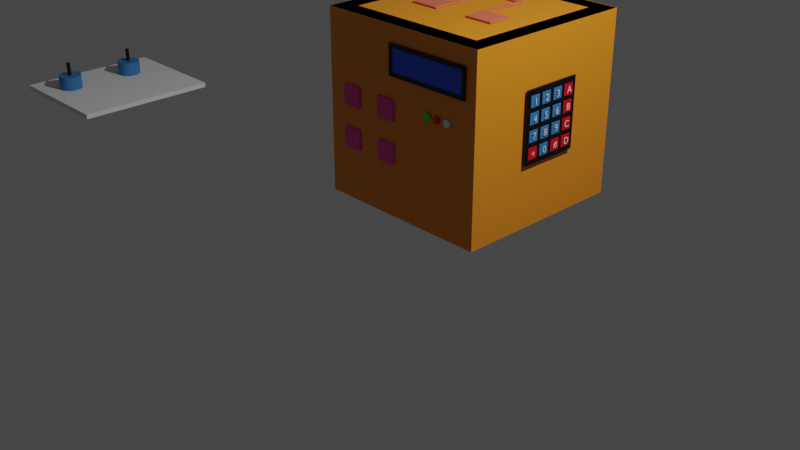 # Source: mobilemedibox.blend  (saved by Blender 2.90.8; exported with 4.5.12 LTS)
import bpy
from mathutils import Matrix  # noqa: F401  (used for matrix-valued properties, if any)

bpy.ops.wm.read_factory_settings(use_empty=True)
scene = bpy.context.scene
scene.name = 'Scene'

# ---- collections
col_collection = bpy.data.collections.new('Collection'); scene.collection.children.link(col_collection)
col_collection_2 = bpy.data.collections.new('Collection 2'); scene.collection.children.link(col_collection_2)

# ---- materials (node trees are filled in below, after node groups)
mat_material_003 = bpy.data.materials.new('Material.003')
mat_material_003.use_transparent_shadow = False
mat_material_001 = bpy.data.materials.new('Material.001')
mat_material_001.use_transparent_shadow = False
mat_material_002 = bpy.data.materials.new('Material.002')
mat_material_002.use_transparent_shadow = False
mat_material_005 = bpy.data.materials.new('Material.005')
mat_material_005.alpha_threshold = 0.0
mat_material_005.use_transparent_shadow = False
mat_material_005.line_color = (0.0, 0.0, 0.0, 1.0)
mat_material = bpy.data.materials.new('Material')
mat_material.alpha_threshold = 0.0
mat_material.use_transparent_shadow = False
mat_material.line_color = (0.0, 0.0, 0.0, 1.0)
mat_material_004 = bpy.data.materials.new('Material.004')
mat_material_004.use_transparent_shadow = False
mat_material_006 = bpy.data.materials.new('Material.006')
mat_material_006.use_transparent_shadow = False
mat_material_007 = bpy.data.materials.new('Material.007')
mat_material_007.use_transparent_shadow = False
mat_material_009 = bpy.data.materials.new('Material.009')
mat_material_009.use_transparent_shadow = False
mat_material_008 = bpy.data.materials.new('Material.008')
mat_material_008.use_transparent_shadow = False

# ---- material node trees
mat_material_003.use_nodes = True; mat_material_003.node_tree.nodes.clear()
_N = mat_material_003.node_tree.nodes; _L = mat_material_003.node_tree.links
n0 = _N.new('ShaderNodeBsdfPrincipled'); n0.name = 'Principled BSDF'; n0.location = (10, 300)
n0.distribution = 'GGX'
n0.subsurface_method = 'BURLEY'
n0.inputs[0].default_value = (0.8563, 0.2754, 0.01381, 1.0)
n0.inputs[3].default_value = 1.45
n0.inputs[27].default_value = (0.0, 0.0, 0.0, 1.0)
n0.inputs[28].default_value = 1.0
n1 = _N.new('ShaderNodeOutputMaterial'); n1.name = 'Material Output'; n1.location = (300, 300)
_L.new(n0.outputs[0], n1.inputs[0])
n1.is_active_output = True
mat_material_001.use_nodes = True; mat_material_001.node_tree.nodes.clear()
_N = mat_material_001.node_tree.nodes; _L = mat_material_001.node_tree.links
n0 = _N.new('ShaderNodeBsdfPrincipled'); n0.name = 'Principled BSDF'; n0.location = (10, 300)
n0.distribution = 'GGX'
n0.subsurface_method = 'BURLEY'
n0.inputs[0].default_value = (0.01192, 0.08271, 0.8, 1.0)
n0.inputs[3].default_value = 1.45
n0.inputs[27].default_value = (0.0, 0.0, 0.0, 1.0)
n0.inputs[28].default_value = 1.0
n1 = _N.new('ShaderNodeOutputMaterial'); n1.name = 'Material Output'; n1.location = (300, 300)
_L.new(n0.outputs[0], n1.inputs[0])
n1.is_active_output = True
mat_material_002.use_nodes = True; mat_material_002.node_tree.nodes.clear()
_N = mat_material_002.node_tree.nodes; _L = mat_material_002.node_tree.links
n0 = _N.new('ShaderNodeBsdfPrincipled'); n0.name = 'Principled BSDF'; n0.location = (10, 300)
n0.distribution = 'GGX'
n0.subsurface_method = 'BURLEY'
n0.inputs[0].default_value = (0.0, 0.0, 0.0, 0.0)
n0.inputs[3].default_value = 1.45
n0.inputs[27].default_value = (0.0, 0.0, 0.0, 1.0)
n0.inputs[28].default_value = 1.0
n1 = _N.new('ShaderNodeOutputMaterial'); n1.name = 'Material Output'; n1.location = (300, 300)
_L.new(n0.outputs[0], n1.inputs[0])
n1.is_active_output = True
mat_material_005.use_nodes = True; mat_material_005.node_tree.nodes.clear()
_N = mat_material_005.node_tree.nodes; _L = mat_material_005.node_tree.links
n0 = _N.new('ShaderNodeOutputMaterial'); n0.name = 'Material Output'; n0.location = (300, 300)
n1 = _N.new('ShaderNodeBsdfPrincipled'); n1.name = 'Principled BSDF'; n1.location = (10, 300)
n1.distribution = 'GGX'
n1.subsurface_method = 'BURLEY'
n1.inputs[0].default_value = (0.8, 0.1737, 0.09318, 1.0)
n1.inputs[2].default_value = 0.4
n1.inputs[3].default_value = 1.45
n1.inputs[27].default_value = (0.0, 0.0, 0.0, 1.0)
n1.inputs[28].default_value = 1.0
_L.new(n1.outputs[0], n0.inputs[0])
n0.is_active_output = True
mat_material.use_nodes = True; mat_material.node_tree.nodes.clear()
_N = mat_material.node_tree.nodes; _L = mat_material.node_tree.links
n0 = _N.new('ShaderNodeOutputMaterial'); n0.name = 'Material Output'; n0.location = (300, 300)
n1 = _N.new('ShaderNodeBsdfPrincipled'); n1.name = 'Principled BSDF'; n1.location = (10, 300)
n1.distribution = 'GGX'
n1.subsurface_method = 'BURLEY'
n1.inputs[0].default_value = (0.8, 0.0, 0.01292, 1.0)
n1.inputs[2].default_value = 0.4
n1.inputs[3].default_value = 1.45
n1.inputs[27].default_value = (0.0, 0.0, 0.0, 1.0)
n1.inputs[28].default_value = 1.0
_L.new(n1.outputs[0], n0.inputs[0])
n0.is_active_output = True
mat_material_004.use_nodes = True; mat_material_004.node_tree.nodes.clear()
_N = mat_material_004.node_tree.nodes; _L = mat_material_004.node_tree.links
n0 = _N.new('ShaderNodeBsdfPrincipled'); n0.name = 'Principled BSDF'; n0.location = (10, 300)
n0.distribution = 'GGX'
n0.subsurface_method = 'BURLEY'
n0.inputs[0].default_value = (0.04092, 0.2086, 0.5029, 1.0)
n0.inputs[3].default_value = 1.45
n0.inputs[27].default_value = (0.0, 0.0, 0.0, 1.0)
n0.inputs[28].default_value = 1.0
n1 = _N.new('ShaderNodeOutputMaterial'); n1.name = 'Material Output'; n1.location = (300, 300)
_L.new(n0.outputs[0], n1.inputs[0])
n1.is_active_output = True
mat_material_006.use_nodes = True; mat_material_006.node_tree.nodes.clear()
_N = mat_material_006.node_tree.nodes; _L = mat_material_006.node_tree.links
n0 = _N.new('ShaderNodeBsdfPrincipled'); n0.name = 'Principled BSDF'; n0.location = (10, 300)
n0.distribution = 'GGX'
n0.subsurface_method = 'BURLEY'
n0.inputs[0].default_value = (0.8, 0.0466, 0.3584, 1.0)
n0.inputs[3].default_value = 1.45
n0.inputs[27].default_value = (0.0, 0.0, 0.0, 1.0)
n0.inputs[28].default_value = 1.0
n1 = _N.new('ShaderNodeOutputMaterial'); n1.name = 'Material Output'; n1.location = (300, 300)
_L.new(n0.outputs[0], n1.inputs[0])
n1.is_active_output = True
mat_material_007.use_nodes = True; mat_material_007.node_tree.nodes.clear()
_N = mat_material_007.node_tree.nodes; _L = mat_material_007.node_tree.links
n0 = _N.new('ShaderNodeBsdfPrincipled'); n0.name = 'Principled BSDF'; n0.location = (10, 300)
n0.distribution = 'GGX'
n0.subsurface_method = 'BURLEY'
n0.inputs[0].default_value = (0.01576, 0.8, 0.0, 1.0)
n0.inputs[3].default_value = 1.45
n0.inputs[27].default_value = (0.0, 0.0, 0.0, 1.0)
n0.inputs[28].default_value = 1.0
n1 = _N.new('ShaderNodeOutputMaterial'); n1.name = 'Material Output'; n1.location = (300, 300)
_L.new(n0.outputs[0], n1.inputs[0])
n1.is_active_output = True
mat_material_009.use_nodes = True; mat_material_009.node_tree.nodes.clear()
_N = mat_material_009.node_tree.nodes; _L = mat_material_009.node_tree.links
n0 = _N.new('ShaderNodeBsdfPrincipled'); n0.name = 'Principled BSDF'; n0.location = (10, 300)
n0.distribution = 'GGX'
n0.subsurface_method = 'BURLEY'
n0.inputs[0].default_value = (0.04092, 0.2086, 0.5029, 1.0)
n0.inputs[3].default_value = 1.45
n0.inputs[27].default_value = (0.0, 0.0, 0.0, 1.0)
n0.inputs[28].default_value = 1.0
n1 = _N.new('ShaderNodeOutputMaterial'); n1.name = 'Material Output'; n1.location = (300, 300)
_L.new(n0.outputs[0], n1.inputs[0])
n1.is_active_output = True
mat_material_008.use_nodes = True; mat_material_008.node_tree.nodes.clear()
_N = mat_material_008.node_tree.nodes; _L = mat_material_008.node_tree.links
n0 = _N.new('ShaderNodeBsdfPrincipled'); n0.name = 'Principled BSDF'; n0.location = (10, 300)
n0.distribution = 'GGX'
n0.subsurface_method = 'BURLEY'
n0.inputs[0].default_value = (0.0, 0.0, 0.0, 0.0)
n0.inputs[3].default_value = 1.45
n0.inputs[27].default_value = (0.0, 0.0, 0.0, 1.0)
n0.inputs[28].default_value = 1.0
n1 = _N.new('ShaderNodeOutputMaterial'); n1.name = 'Material Output'; n1.location = (300, 300)
_L.new(n0.outputs[0], n1.inputs[0])
n1.is_active_output = True

# ---- world
world_world = bpy.data.worlds.new('World'); scene.world = world_world
world_world.use_nodes = True; world_world.node_tree.nodes.clear()
_N = world_world.node_tree.nodes; _L = world_world.node_tree.links
n0 = _N.new('ShaderNodeOutputWorld'); n0.name = 'World Output'; n0.location = (300, 300)
n1 = _N.new('ShaderNodeBackground'); n1.name = 'Background'; n1.location = (10, 300)
n1.inputs[0].default_value = (0.05088, 0.05088, 0.05088, 1.0)
_L.new(n1.outputs[0], n0.inputs[0])
n0.is_active_output = True
world_world.color = (0.05088, 0.05088, 0.05088)
world_world.use_sun_shadow = False
world_world.sun_shadow_jitter_overblur = 0.0

# ---- cameras
cam_camera = bpy.data.cameras.new('Camera')
cam_camera.clip_end = 100.0
cam_camera.ortho_scale = 7.314

# ---- lights
light_light = bpy.data.lights.new('Light', 'POINT')
light_light.transmission_factor = 0.0
light_light.energy = 1000.0
light_light.shadow_soft_size = 0.1
light_light.shadow_maximum_resolution = 0.006
light_light.use_absolute_resolution = True

# ---- meshes
me_cube_001 = bpy.data.meshes.new('Cube.001')
me_cube_001.from_pydata([(-1.0, -0.0009092, 0.0), (-1.0, -0.0009092, 2.0), (-1.0, 0.1991, 0.0), (-1.0, 0.1991, 2.0), (1.0, -0.0009092, 0.0), (1.0, -0.0009092, 2.0), (1.0, 0.1991, 0.0), (1.0, 0.1991, 2.0)], [], [(0, 1, 3, 2), (2, 3, 7, 6), (6, 7, 5, 4), (4, 5, 1, 0), (2, 6, 4, 0), (7, 3, 1, 5)])
_uv = me_cube_001.uv_layers.new(name='UVMap')
_uv.uv.foreach_set('vector', [0.375, 0.0, 0.625, 0.0, 0.625, 0.25, 0.375, 0.25, 0.375, 0.25, 0.625, 0.25, 0.625, 0.5, 0.375, 0.5, 0.375, 0.5, 0.625, 0.5, 0.625, 0.75, 0.375, 0.75, 0.375, 0.75, 0.625, 0.75, 0.625, 1.0, 0.375, 1.0, 0.125, 0.5, 0.375, 0.5, 0.375, 0.75, 0.125, 0.75, 0.625, 0.5, 0.875, 0.5, 0.875, 0.75, 0.625, 0.75])
me_cube_001.materials.append(mat_material_003)
me_cube_001.use_remesh_fix_poles = True
me_cube_001.use_remesh_preserve_attributes = False
me_cube_001.use_mirror_vertex_groups = False
me_cube_001.update()
me_cube_003 = bpy.data.meshes.new('Cube.003')
me_cube_003.from_pydata([(-1.0, 1.806, 0.0), (-1.0, 1.806, 2.0), (-1.0, 2.006, 0.0), (-1.0, 2.006, 2.0), (1.0, 1.806, 0.0), (1.0, 1.806, 2.0), (1.0, 2.006, 0.0), (1.0, 2.006, 2.0)], [], [(0, 1, 3, 2), (2, 3, 7, 6), (6, 7, 5, 4), (4, 5, 1, 0), (2, 6, 4, 0), (7, 3, 1, 5)])
_uv = me_cube_003.uv_layers.new(name='UVMap')
_uv.uv.foreach_set('vector', [0.375, 0.0, 0.625, 0.0, 0.625, 0.25, 0.375, 0.25, 0.375, 0.25, 0.625, 0.25, 0.625, 0.5, 0.375, 0.5, 0.375, 0.5, 0.625, 0.5, 0.625, 0.75, 0.375, 0.75, 0.375, 0.75, 0.625, 0.75, 0.625, 1.0, 0.375, 1.0, 0.125, 0.5, 0.375, 0.5, 0.375, 0.75, 0.125, 0.75, 0.625, 0.5, 0.875, 0.5, 0.875, 0.75, 0.625, 0.75])
me_cube_003.materials.append(mat_material_003)
me_cube_003.use_remesh_fix_poles = True
me_cube_003.use_remesh_preserve_attributes = False
me_cube_003.use_mirror_vertex_groups = False
me_cube_003.update()
me_cube_006 = bpy.data.meshes.new('Cube.006')
me_cube_006.from_pydata([(-1.0, 0.0, -0.0009322), (1.0, 5.96e-08, -0.0009323), (-1.0, 0.0, 0.1991), (1.0, 5.96e-08, 0.1991), (-1.0, 2.0, -0.0009321), (1.0, 2.0, -0.0009322), (-1.0, 2.0, 0.1991), (1.0, 2.0, 0.1991)], [], [(0, 1, 3, 2), (2, 3, 7, 6), (6, 7, 5, 4), (4, 5, 1, 0), (2, 6, 4, 0), (7, 3, 1, 5)])
_uv = me_cube_006.uv_layers.new(name='UVMap')
_uv.uv.foreach_set('vector', [0.375, 0.0, 0.625, 0.0, 0.625, 0.25, 0.375, 0.25, 0.375, 0.25, 0.625, 0.25, 0.625, 0.5, 0.375, 0.5, 0.375, 0.5, 0.625, 0.5, 0.625, 0.75, 0.375, 0.75, 0.375, 0.75, 0.625, 0.75, 0.625, 1.0, 0.375, 1.0, 0.125, 0.5, 0.375, 0.5, 0.375, 0.75, 0.125, 0.75, 0.625, 0.5, 0.875, 0.5, 0.875, 0.75, 0.625, 0.75])
me_cube_006.materials.append(mat_material_003)
me_cube_006.use_remesh_fix_poles = True
me_cube_006.use_remesh_preserve_attributes = False
me_cube_006.use_mirror_vertex_groups = False
me_cube_006.update()
me_cube_007 = bpy.data.meshes.new('Cube.007')
me_cube_007.from_pydata([(-1.0, 0.0, 1.8), (1.0, 5.96e-08, 1.8), (-1.0, 0.0, 2.0), (1.0, 5.96e-08, 2.0), (-1.0, 2.0, 1.8), (1.0, 2.0, 1.8), (-1.0, 2.0, 2.0), (1.0, 2.0, 2.0)], [], [(0, 1, 3, 2), (2, 3, 7, 6), (6, 7, 5, 4), (4, 5, 1, 0), (2, 6, 4, 0), (7, 3, 1, 5)])
_uv = me_cube_007.uv_layers.new(name='UVMap')
_uv.uv.foreach_set('vector', [0.375, 0.0, 0.625, 0.0, 0.625, 0.25, 0.375, 0.25, 0.375, 0.25, 0.625, 0.25, 0.625, 0.5, 0.375, 0.5, 0.375, 0.5, 0.625, 0.5, 0.625, 0.75, 0.375, 0.75, 0.375, 0.75, 0.625, 0.75, 0.625, 1.0, 0.375, 1.0, 0.125, 0.5, 0.375, 0.5, 0.375, 0.75, 0.125, 0.75, 0.625, 0.5, 0.875, 0.5, 0.875, 0.75, 0.625, 0.75])
me_cube_007.materials.append(mat_material_003)
me_cube_007.use_remesh_fix_poles = True
me_cube_007.use_remesh_preserve_attributes = False
me_cube_007.use_mirror_vertex_groups = False
me_cube_007.update()
me_cube_011 = bpy.data.meshes.new('Cube.011')
me_cube_011.from_pydata([(-0.4637, 0.03244, -0.1277), (-0.4637, 0.03244, 0.1212), (-0.4637, -0.005953, -0.1277), (-0.4637, -0.005953, 0.1212), (0.4601, 0.03244, -0.1277), (0.4601, 0.03244, 0.1212), (0.4601, -0.005953, -0.1277), (0.4601, -0.005953, 0.1212), (-0.4996, -0.01331, -0.1628), (-0.4996, -0.01331, -0.1228), (-0.4996, 0.006689, -0.1628), (-0.4996, 0.006689, -0.1228), (0.5004, -0.01331, -0.1628), (0.5004, -0.01331, -0.1228), (0.5004, 0.006689, -0.1628), (0.5004, 0.006689, -0.1228), (-0.4996, -0.01331, 0.124), (-0.4996, -0.01331, 0.164), (-0.4996, 0.006689, 0.124), (-0.4996, 0.006689, 0.164), (0.5004, -0.01331, 0.124), (0.5004, -0.01331, 0.164), (0.5004, 0.006689, 0.124), (0.5004, 0.006689, 0.164), (-0.4998, -0.01331, 0.1256), (-0.4598, -0.01331, 0.1256), (-0.4998, 0.006689, 0.1256), (-0.4598, 0.006689, 0.1256), (-0.4998, -0.01331, -0.1235), (-0.4598, -0.01331, -0.1235), (-0.4998, 0.006689, -0.1235), (-0.4598, 0.006689, -0.1235), (0.4609, -0.01331, 0.1256), (0.5009, -0.01331, 0.1256), (0.4609, 0.006689, 0.1256), (0.5009, 0.006689, 0.1256), (0.4609, -0.01331, -0.1235), (0.5009, -0.01331, -0.1235), (0.4609, 0.006689, -0.1235), (0.5009, 0.006689, -0.1235)], [], [(0, 1, 3, 2), (2, 3, 7, 6), (6, 7, 5, 4), (4, 5, 1, 0), (2, 6, 4, 0), (7, 3, 1, 5), (8, 9, 11, 10), (10, 11, 15, 14), (14, 15, 13, 12), (12, 13, 9, 8), (10, 14, 12, 8), (15, 11, 9, 13), (16, 17, 19, 18), (18, 19, 23, 22), (22, 23, 21, 20), (20, 21, 17, 16), (18, 22, 20, 16), (23, 19, 17, 21), (24, 25, 27, 26), (26, 27, 31, 30), (30, 31, 29, 28), (28, 29, 25, 24), (26, 30, 28, 24), (31, 27, 25, 29), (32, 33, 35, 34), (34, 35, 39, 38), (38, 39, 37, 36), (36, 37, 33, 32), (34, 38, 36, 32), (39, 35, 33, 37)])
me_cube_011.polygons.foreach_set('material_index', [0, 0, 0, 0, 0, 0, 1, 1, 1, 1, 1, 1, 1, 1, 1, 1, 1, 1, 1, 1, 1, 1, 1, 1, 1, 1, 1, 1, 1, 1])
_uv = me_cube_011.uv_layers.new(name='UVMap')
_uv.uv.foreach_set('vector', [0.375, 0.0, 0.625, 0.0, 0.625, 0.25, 0.375, 0.25, 0.375, 0.25, 0.625, 0.25, 0.625, 0.5, 0.375, 0.5, 0.375, 0.5, 0.625, 0.5, 0.625, 0.75, 0.375, 0.75, 0.375, 0.75, 0.625, 0.75, 0.625, 1.0, 0.375, 1.0, 0.125, 0.5, 0.375, 0.5, 0.375, 0.75, 0.125, 0.75, 0.625, 0.5, 0.875, 0.5, 0.875, 0.75, 0.625, 0.75, 0.375, 0.0, 0.625, 0.0, 0.625, 0.25, 0.375, 0.25, 0.375, 0.25, 0.625, 0.25, 0.625, 0.5, 0.375, 0.5, 0.375, 0.5, 0.625, 0.5, 0.625, 0.75, 0.375, 0.75, 0.375, 0.75, 0.625, 0.75, 0.625, 1.0, 0.375, 1.0, 0.125, 0.5, 0.375, 0.5, 0.375, 0.75, 0.125, 0.75, 0.625, 0.5, 0.875, 0.5, 0.875, 0.75, 0.625, 0.75, 0.375, 0.0, 0.625, 0.0, 0.625, 0.25, 0.375, 0.25, 0.375, 0.25, 0.625, 0.25, 0.625, 0.5, 0.375, 0.5, 0.375, 0.5, 0.625, 0.5, 0.625, 0.75, 0.375, 0.75, 0.375, 0.75, 0.625, 0.75, 0.625, 1.0, 0.375, 1.0, 0.125, 0.5, 0.375, 0.5, 0.375, 0.75, 0.125, 0.75, 0.625, 0.5, 0.875, 0.5, 0.875, 0.75, 0.625, 0.75, 0.375, 0.0, 0.625, 0.0, 0.625, 0.25, 0.375, 0.25, 0.375, 0.25, 0.625, 0.25, 0.625, 0.5, 0.375, 0.5, 0.375, 0.5, 0.625, 0.5, 0.625, 0.75, 0.375, 0.75, 0.375, 0.75, 0.625, 0.75, 0.625, 1.0, 0.375, 1.0, 0.125, 0.5, 0.375, 0.5, 0.375, 0.75, 0.125, 0.75, 0.625, 0.5, 0.875, 0.5, 0.875, 0.75, 0.625, 0.75, 0.375, 0.0, 0.625, 0.0, 0.625, 0.25, 0.375, 0.25, 0.375, 0.25, 0.625, 0.25, 0.625, 0.5, 0.375, 0.5, 0.375, 0.5, 0.625, 0.5, 0.625, 0.75, 0.375, 0.75, 0.375, 0.75, 0.625, 0.75, 0.625, 1.0, 0.375, 1.0, 0.125, 0.5, 0.375, 0.5, 0.375, 0.75, 0.125, 0.75, 0.625, 0.5, 0.875, 0.5, 0.875, 0.75, 0.625, 0.75])
me_cube_011.materials.append(mat_material_001)
me_cube_011.materials.append(mat_material_002)
me_cube_011.use_remesh_fix_poles = True
me_cube_011.use_remesh_preserve_attributes = False
me_cube_011.use_mirror_vertex_groups = False
me_cube_011.update()
me_cube_002 = bpy.data.meshes.new('Cube.002')
me_cube_002.from_pydata([(-0.8005, 0.0, 0.0), (-0.8005, 0.0, 2.0), (-1.001, 0.0, 0.0), (-1.001, 0.0, 2.0), (-0.8005, 2.0, 0.0), (-0.8005, 2.0, 2.0), (-1.001, 2.0, 0.0), (-1.001, 2.0, 2.0)], [], [(0, 1, 3, 2), (2, 3, 7, 6), (6, 7, 5, 4), (4, 5, 1, 0), (2, 6, 4, 0), (7, 3, 1, 5)])
_uv = me_cube_002.uv_layers.new(name='UVMap')
_uv.uv.foreach_set('vector', [0.375, 0.0, 0.625, 0.0, 0.625, 0.25, 0.375, 0.25, 0.375, 0.25, 0.625, 0.25, 0.625, 0.5, 0.375, 0.5, 0.375, 0.5, 0.625, 0.5, 0.625, 0.75, 0.375, 0.75, 0.375, 0.75, 0.625, 0.75, 0.625, 1.0, 0.375, 1.0, 0.125, 0.5, 0.375, 0.5, 0.375, 0.75, 0.125, 0.75, 0.625, 0.5, 0.875, 0.5, 0.875, 0.75, 0.625, 0.75])
me_cube_002.materials.append(mat_material_003)
me_cube_002.use_remesh_fix_poles = True
me_cube_002.use_remesh_preserve_attributes = False
me_cube_002.use_mirror_vertex_groups = False
me_cube_002.update()
me_cube_009 = bpy.data.meshes.new('Cube.009')
me_cube_009.from_pydata([(1.002, 0.0, 0.0), (1.002, 0.0, 2.0), (0.8022, 0.0, 0.0), (0.8022, 0.0, 2.0), (1.002, 2.0, 0.0), (1.002, 2.0, 2.0), (0.8022, 2.0, 0.0), (0.8022, 2.0, 2.0)], [], [(0, 1, 3, 2), (2, 3, 7, 6), (6, 7, 5, 4), (4, 5, 1, 0), (2, 6, 4, 0), (7, 3, 1, 5)])
_uv = me_cube_009.uv_layers.new(name='UVMap')
_uv.uv.foreach_set('vector', [0.375, 0.0, 0.625, 0.0, 0.625, 0.25, 0.375, 0.25, 0.375, 0.25, 0.625, 0.25, 0.625, 0.5, 0.375, 0.5, 0.375, 0.5, 0.625, 0.5, 0.625, 0.75, 0.375, 0.75, 0.375, 0.75, 0.625, 0.75, 0.625, 1.0, 0.375, 1.0, 0.125, 0.5, 0.375, 0.5, 0.375, 0.75, 0.125, 0.75, 0.625, 0.5, 0.875, 0.5, 0.875, 0.75, 0.625, 0.75])
me_cube_009.materials.append(mat_material_003)
me_cube_009.use_remesh_fix_poles = True
me_cube_009.use_remesh_preserve_attributes = False
me_cube_009.use_mirror_vertex_groups = False
me_cube_009.update()
me_cube_004 = bpy.data.meshes.new('Cube.004')
me_cube_004.from_pydata([(11.83, 3.222, 2.995), (11.83, 3.222, 0.9951), (11.83, 1.222, 2.995), (11.83, 1.222, 0.9951), (9.828, 3.222, 2.995), (9.828, 3.222, 0.9951), (9.828, 1.222, 2.995), (9.828, 1.222, 0.9951), (9.819, 3.222, 0.9999), (9.819, 3.222, -6.497e-05), (9.819, 1.222, 0.9999), (9.819, 1.222, -6.497e-05), (24.54, 3.222, 0.9999), (24.54, 3.222, -6.497e-05), (24.54, 1.222, 0.9999), (24.54, 1.222, -6.497e-05), (-22.95, 3.222, 0.9999), (-22.95, 3.222, -6.497e-05), (-22.95, 1.222, 0.9999), (-22.95, 1.222, -6.497e-05), (-8.223, 3.222, 0.9999), (-8.223, 3.222, -6.497e-05), (-8.223, 1.222, 0.9999), (-8.223, 1.222, -6.497e-05), (-8.243, 3.222, 2.995), (-8.243, 3.222, 0.9951), (-8.243, 1.222, 2.995), (-8.243, 1.222, 0.9951), (-10.24, 3.222, 2.995), (-10.24, 3.222, 0.9951), (-10.24, 1.222, 2.995), (-10.24, 1.222, 0.9951), (-8.673, 3.222, 2.996), (10.01, 3.222, 2.996), (-8.673, 1.222, 2.996), (10.01, 1.222, 2.996), (-8.673, 3.222, 2.829), (10.01, 3.222, 2.829), (-8.673, 1.222, 2.829), (10.01, 1.222, 2.829)], [], [(0, 4, 6, 2), (3, 2, 6, 7), (7, 6, 4, 5), (5, 1, 3, 7), (1, 0, 2, 3), (5, 4, 0, 1), (8, 12, 14, 10), (11, 10, 14, 15), (15, 14, 12, 13), (13, 9, 11, 15), (9, 8, 10, 11), (13, 12, 8, 9), (16, 20, 22, 18), (19, 18, 22, 23), (23, 22, 20, 21), (21, 17, 19, 23), (17, 16, 18, 19), (21, 20, 16, 17), (24, 28, 30, 26), (27, 26, 30, 31), (31, 30, 28, 29), (29, 25, 27, 31), (25, 24, 26, 27), (29, 28, 24, 25), (32, 36, 38, 34), (35, 34, 38, 39), (39, 38, 36, 37), (37, 33, 35, 39), (33, 32, 34, 35), (37, 36, 32, 33)])
_uv = me_cube_004.uv_layers.new(name='UVMap')
_uv.uv.foreach_set('vector', [0.625, 0.5, 0.875, 0.5, 0.875, 0.75, 0.625, 0.75, 0.375, 0.75, 0.625, 0.75, 0.625, 1.0, 0.375, 1.0, 0.375, 0.0, 0.625, 0.0, 0.625, 0.25, 0.375, 0.25, 0.125, 0.5, 0.375, 0.5, 0.375, 0.75, 0.125, 0.75, 0.375, 0.5, 0.625, 0.5, 0.625, 0.75, 0.375, 0.75, 0.375, 0.25, 0.625, 0.25, 0.625, 0.5, 0.375, 0.5, 0.625, 0.5, 0.875, 0.5, 0.875, 0.75, 0.625, 0.75, 0.375, 0.75, 0.625, 0.75, 0.625, 1.0, 0.375, 1.0, 0.375, 0.0, 0.625, 0.0, 0.625, 0.25, 0.375, 0.25, 0.125, 0.5, 0.375, 0.5, 0.375, 0.75, 0.125, 0.75, 0.375, 0.5, 0.625, 0.5, 0.625, 0.75, 0.375, 0.75, 0.375, 0.25, 0.625, 0.25, 0.625, 0.5, 0.375, 0.5, 0.625, 0.5, 0.875, 0.5, 0.875, 0.75, 0.625, 0.75, 0.375, 0.75, 0.625, 0.75, 0.625, 1.0, 0.375, 1.0, 0.375, 0.0, 0.625, 0.0, 0.625, 0.25, 0.375, 0.25, 0.125, 0.5, 0.375, 0.5, 0.375, 0.75, 0.125, 0.75, 0.375, 0.5, 0.625, 0.5, 0.625, 0.75, 0.375, 0.75, 0.375, 0.25, 0.625, 0.25, 0.625, 0.5, 0.375, 0.5, 0.625, 0.5, 0.875, 0.5, 0.875, 0.75, 0.625, 0.75, 0.375, 0.75, 0.625, 0.75, 0.625, 1.0, 0.375, 1.0, 0.375, 0.0, 0.625, 0.0, 0.625, 0.25, 0.375, 0.25, 0.125, 0.5, 0.375, 0.5, 0.375, 0.75, 0.125, 0.75, 0.375, 0.5, 0.625, 0.5, 0.625, 0.75, 0.375, 0.75, 0.375, 0.25, 0.625, 0.25, 0.625, 0.5, 0.375, 0.5, 0.625, 0.5, 0.875, 0.5, 0.875, 0.75, 0.625, 0.75, 0.375, 0.75, 0.625, 0.75, 0.625, 1.0, 0.375, 1.0, 0.375, 0.0, 0.625, 0.0, 0.625, 0.25, 0.375, 0.25, 0.125, 0.5, 0.375, 0.5, 0.375, 0.75, 0.125, 0.75, 0.375, 0.5, 0.625, 0.5, 0.625, 0.75, 0.375, 0.75, 0.375, 0.25, 0.625, 0.25, 0.625, 0.5, 0.375, 0.5])
me_cube_004.materials.append(mat_material_005)
me_cube_004.use_remesh_preserve_volume = False
me_cube_004.use_remesh_preserve_attributes = False
me_cube_004.use_mirror_vertex_groups = False
me_cube_004.update()
me_cube_025 = bpy.data.meshes.new('Cube.025')
me_cube_025.from_pydata([(1.03, 1.206, 0.7526), (1.03, 1.206, 0.8726), (1.03, 1.326, 0.7526), (1.03, 1.326, 0.8726), (1.046, 1.206, 0.7526), (1.046, 1.206, 0.8726), (1.046, 1.326, 0.7526), (1.046, 1.326, 0.8726), (1.019, 0.6745, 0.6942), (1.019, 0.6745, 1.464), (1.019, 1.374, 0.6942), (1.019, 1.374, 1.464), (1.039, 0.6745, 0.6942), (1.039, 0.6745, 1.464), (1.039, 1.374, 0.6942), (1.039, 1.374, 1.464), (1.029, 0.7178, 1.284), (1.029, 0.7178, 1.404), (1.029, 0.8378, 1.284), (1.029, 0.8378, 1.404), (1.045, 0.7178, 1.284), (1.045, 0.7178, 1.404), (1.045, 0.8378, 1.284), (1.045, 0.8378, 1.404), (1.03, 0.8791, 1.284), (1.03, 0.8791, 1.404), (1.03, 0.9991, 1.284), (1.03, 0.9991, 1.404), (1.046, 0.8791, 1.284), (1.046, 0.8791, 1.404), (1.046, 0.9991, 1.284), (1.046, 0.9991, 1.404), (1.03, 1.044, 1.284), (1.03, 1.044, 1.404), (1.03, 1.164, 1.284), (1.03, 1.164, 1.404), (1.046, 1.044, 1.284), (1.046, 1.044, 1.404), (1.046, 1.164, 1.284), (1.046, 1.164, 1.404), (1.03, 1.206, 1.284), (1.03, 1.206, 1.404), (1.03, 1.326, 1.284), (1.03, 1.326, 1.404), (1.046, 1.206, 1.284), (1.046, 1.206, 1.404), (1.046, 1.326, 1.284), (1.046, 1.326, 1.404), (1.029, 0.7178, 1.11), (1.029, 0.7178, 1.23), (1.029, 0.8378, 1.11), (1.029, 0.8378, 1.23), (1.045, 0.7178, 1.11), (1.045, 0.7178, 1.23), (1.045, 0.8378, 1.11), (1.045, 0.8378, 1.23), (1.03, 0.8791, 1.11), (1.03, 0.8791, 1.23), (1.03, 0.9991, 1.11), (1.03, 0.9991, 1.23), (1.046, 0.8791, 1.11), (1.046, 0.8791, 1.23), (1.046, 0.9991, 1.11), (1.046, 0.9991, 1.23), (1.03, 1.044, 1.11), (1.03, 1.044, 1.23), (1.03, 1.164, 1.11), (1.03, 1.164, 1.23), (1.046, 1.044, 1.11), (1.046, 1.044, 1.23), (1.046, 1.164, 1.11), (1.046, 1.164, 1.23), (1.03, 1.206, 1.11), (1.03, 1.206, 1.23), (1.03, 1.326, 1.11), (1.03, 1.326, 1.23), (1.046, 1.206, 1.11), (1.046, 1.206, 1.23), (1.046, 1.326, 1.11), (1.046, 1.326, 1.23), (1.029, 0.7178, 0.9289), (1.029, 0.7178, 1.049), (1.029, 0.8378, 0.9289), (1.029, 0.8378, 1.049), (1.045, 0.7178, 0.9289), (1.045, 0.7178, 1.049), (1.045, 0.8378, 0.9289), (1.045, 0.8378, 1.049), (1.03, 0.8791, 0.9289), (1.03, 0.8791, 1.049), (1.03, 0.9991, 0.9289), (1.03, 0.9991, 1.049), (1.046, 0.8791, 0.9289), (1.046, 0.8791, 1.049), (1.046, 0.9991, 0.9289), (1.046, 0.9991, 1.049), (1.03, 1.044, 0.9289), (1.03, 1.044, 1.049), (1.03, 1.164, 0.9289), (1.03, 1.164, 1.049), (1.046, 1.044, 0.9289), (1.046, 1.044, 1.049), (1.046, 1.164, 0.9289), (1.046, 1.164, 1.049), (1.03, 1.206, 0.9289), (1.03, 1.206, 1.049), (1.03, 1.326, 0.9289), (1.03, 1.326, 1.049), (1.046, 1.206, 0.9289), (1.046, 1.206, 1.049), (1.046, 1.326, 0.9289), (1.046, 1.326, 1.049), (1.029, 0.7178, 0.7526), (1.029, 0.7178, 0.8726), (1.029, 0.8378, 0.7526), (1.029, 0.8378, 0.8726), (1.045, 0.7178, 0.7526), (1.045, 0.7178, 0.8726), (1.045, 0.8378, 0.7526), (1.045, 0.8378, 0.8726), (1.03, 0.8791, 0.7526), (1.03, 0.8791, 0.8726), (1.03, 0.9991, 0.7526), (1.03, 0.9991, 0.8726), (1.046, 0.8791, 0.7526), (1.046, 0.8791, 0.8726), (1.046, 0.9991, 0.7526), (1.046, 0.9991, 0.8726), (1.03, 1.044, 0.7526), (1.03, 1.044, 0.8726), (1.03, 1.164, 0.7526), (1.03, 1.164, 0.8726), (1.046, 1.044, 0.7526), (1.046, 1.044, 0.8726), (1.046, 1.164, 0.7526), (1.046, 1.164, 0.8726)], [], [(0, 1, 3, 2), (2, 3, 7, 6), (6, 7, 5, 4), (4, 5, 1, 0), (2, 6, 4, 0), (7, 3, 1, 5), (8, 9, 11, 10), (10, 11, 15, 14), (14, 15, 13, 12), (12, 13, 9, 8), (10, 14, 12, 8), (15, 11, 9, 13), (16, 17, 19, 18), (18, 19, 23, 22), (22, 23, 21, 20), (20, 21, 17, 16), (18, 22, 20, 16), (23, 19, 17, 21), (24, 25, 27, 26), (26, 27, 31, 30), (30, 31, 29, 28), (28, 29, 25, 24), (26, 30, 28, 24), (31, 27, 25, 29), (32, 33, 35, 34), (34, 35, 39, 38), (38, 39, 37, 36), (36, 37, 33, 32), (34, 38, 36, 32), (39, 35, 33, 37), (40, 41, 43, 42), (42, 43, 47, 46), (46, 47, 45, 44), (44, 45, 41, 40), (42, 46, 44, 40), (47, 43, 41, 45), (48, 49, 51, 50), (50, 51, 55, 54), (54, 55, 53, 52), (52, 53, 49, 48), (50, 54, 52, 48), (55, 51, 49, 53), (56, 57, 59, 58), (58, 59, 63, 62), (62, 63, 61, 60), (60, 61, 57, 56), (58, 62, 60, 56), (63, 59, 57, 61), (64, 65, 67, 66), (66, 67, 71, 70), (70, 71, 69, 68), (68, 69, 65, 64), (66, 70, 68, 64), (71, 67, 65, 69), (72, 73, 75, 74), (74, 75, 79, 78), (78, 79, 77, 76), (76, 77, 73, 72), (74, 78, 76, 72), (79, 75, 73, 77), (80, 81, 83, 82), (82, 83, 87, 86), (86, 87, 85, 84), (84, 85, 81, 80), (82, 86, 84, 80), (87, 83, 81, 85), (88, 89, 91, 90), (90, 91, 95, 94), (94, 95, 93, 92), (92, 93, 89, 88), (90, 94, 92, 88), (95, 91, 89, 93), (96, 97, 99, 98), (98, 99, 103, 102), (102, 103, 101, 100), (100, 101, 97, 96), (98, 102, 100, 96), (103, 99, 97, 101), (104, 105, 107, 106), (106, 107, 111, 110), (110, 111, 109, 108), (108, 109, 105, 104), (106, 110, 108, 104), (111, 107, 105, 109), (112, 113, 115, 114), (114, 115, 119, 118), (118, 119, 117, 116), (116, 117, 113, 112), (114, 118, 116, 112), (119, 115, 113, 117), (120, 121, 123, 122), (122, 123, 127, 126), (126, 127, 125, 124), (124, 125, 121, 120), (122, 126, 124, 120), (127, 123, 121, 125), (128, 129, 131, 130), (130, 131, 135, 134), (134, 135, 133, 132), (132, 133, 129, 128), (130, 134, 132, 128), (135, 131, 129, 133)])
me_cube_025.polygons.foreach_set('material_index', [0, 0, 0, 0, 0, 0, 1, 1, 1, 1, 1, 1, 2, 2, 2, 2, 2, 2, 2, 2, 2, 2, 2, 2, 2, 2, 2, 2, 2, 2, 0, 0, 0, 0, 0, 0, 2, 2, 2, 2, 2, 2, 2, 2, 2, 2, 2, 2, 2, 2, 2, 2, 2, 2, 0, 0, 0, 0, 0, 0, 2, 2, 2, 2, 2, 2, 2, 2, 2, 2, 2, 2, 2, 2, 2, 2, 2, 2, 0, 0, 0, 0, 0, 0, 0, 0, 0, 0, 0, 0, 2, 2, 2, 2, 2, 2, 0, 0, 0, 0, 0, 0])
_uv = me_cube_025.uv_layers.new(name='UVMap')
_uv.uv.foreach_set('vector', [0.375, 0.0, 0.625, 0.0, 0.625, 0.25, 0.375, 0.25, 0.375, 0.25, 0.625, 0.25, 0.625, 0.5, 0.375, 0.5, 0.375, 0.5, 0.625, 0.5, 0.625, 0.75, 0.375, 0.75, 0.375, 0.75, 0.625, 0.75, 0.625, 1.0, 0.375, 1.0, 0.125, 0.5, 0.375, 0.5, 0.375, 0.75, 0.125, 0.75, 0.625, 0.5, 0.875, 0.5, 0.875, 0.75, 0.625, 0.75, 0.375, 0.0, 0.625, 0.0, 0.625, 0.25, 0.375, 0.25, 0.375, 0.25, 0.625, 0.25, 0.625, 0.5, 0.375, 0.5, 0.375, 0.5, 0.625, 0.5, 0.625, 0.75, 0.375, 0.75, 0.375, 0.75, 0.625, 0.75, 0.625, 1.0, 0.375, 1.0, 0.125, 0.5, 0.375, 0.5, 0.375, 0.75, 0.125, 0.75, 0.625, 0.5, 0.875, 0.5, 0.875, 0.75, 0.625, 0.75, 0.375, 0.0, 0.625, 0.0, 0.625, 0.25, 0.375, 0.25, 0.375, 0.25, 0.625, 0.25, 0.625, 0.5, 0.375, 0.5, 0.375, 0.5, 0.625, 0.5, 0.625, 0.75, 0.375, 0.75, 0.375, 0.75, 0.625, 0.75, 0.625, 1.0, 0.375, 1.0, 0.125, 0.5, 0.375, 0.5, 0.375, 0.75, 0.125, 0.75, 0.625, 0.5, 0.875, 0.5, 0.875, 0.75, 0.625, 0.75, 0.375, 0.0, 0.625, 0.0, 0.625, 0.25, 0.375, 0.25, 0.375, 0.25, 0.625, 0.25, 0.625, 0.5, 0.375, 0.5, 0.375, 0.5, 0.625, 0.5, 0.625, 0.75, 0.375, 0.75, 0.375, 0.75, 0.625, 0.75, 0.625, 1.0, 0.375, 1.0, 0.125, 0.5, 0.375, 0.5, 0.375, 0.75, 0.125, 0.75, 0.625, 0.5, 0.875, 0.5, 0.875, 0.75, 0.625, 0.75, 0.375, 0.0, 0.625, 0.0, 0.625, 0.25, 0.375, 0.25, 0.375, 0.25, 0.625, 0.25, 0.625, 0.5, 0.375, 0.5, 0.375, 0.5, 0.625, 0.5, 0.625, 0.75, 0.375, 0.75, 0.375, 0.75, 0.625, 0.75, 0.625, 1.0, 0.375, 1.0, 0.125, 0.5, 0.375, 0.5, 0.375, 0.75, 0.125, 0.75, 0.625, 0.5, 0.875, 0.5, 0.875, 0.75, 0.625, 0.75, 0.375, 0.0, 0.625, 0.0, 0.625, 0.25, 0.375, 0.25, 0.375, 0.25, 0.625, 0.25, 0.625, 0.5, 0.375, 0.5, 0.375, 0.5, 0.625, 0.5, 0.625, 0.75, 0.375, 0.75, 0.375, 0.75, 0.625, 0.75, 0.625, 1.0, 0.375, 1.0, 0.125, 0.5, 0.375, 0.5, 0.375, 0.75, 0.125, 0.75, 0.625, 0.5, 0.875, 0.5, 0.875, 0.75, 0.625, 0.75, 0.375, 0.0, 0.625, 0.0, 0.625, 0.25, 0.375, 0.25, 0.375, 0.25, 0.625, 0.25, 0.625, 0.5, 0.375, 0.5, 0.375, 0.5, 0.625, 0.5, 0.625, 0.75, 0.375, 0.75, 0.375, 0.75, 0.625, 0.75, 0.625, 1.0, 0.375, 1.0, 0.125, 0.5, 0.375, 0.5, 0.375, 0.75, 0.125, 0.75, 0.625, 0.5, 0.875, 0.5, 0.875, 0.75, 0.625, 0.75, 0.375, 0.0, 0.625, 0.0, 0.625, 0.25, 0.375, 0.25, 0.375, 0.25, 0.625, 0.25, 0.625, 0.5, 0.375, 0.5, 0.375, 0.5, 0.625, 0.5, 0.625, 0.75, 0.375, 0.75, 0.375, 0.75, 0.625, 0.75, 0.625, 1.0, 0.375, 1.0, 0.125, 0.5, 0.375, 0.5, 0.375, 0.75, 0.125, 0.75, 0.625, 0.5, 0.875, 0.5, 0.875, 0.75, 0.625, 0.75, 0.375, 0.0, 0.625, 0.0, 0.625, 0.25, 0.375, 0.25, 0.375, 0.25, 0.625, 0.25, 0.625, 0.5, 0.375, 0.5, 0.375, 0.5, 0.625, 0.5, 0.625, 0.75, 0.375, 0.75, 0.375, 0.75, 0.625, 0.75, 0.625, 1.0, 0.375, 1.0, 0.125, 0.5, 0.375, 0.5, 0.375, 0.75, 0.125, 0.75, 0.625, 0.5, 0.875, 0.5, 0.875, 0.75, 0.625, 0.75, 0.375, 0.0, 0.625, 0.0, 0.625, 0.25, 0.375, 0.25, 0.375, 0.25, 0.625, 0.25, 0.625, 0.5, 0.375, 0.5, 0.375, 0.5, 0.625, 0.5, 0.625, 0.75, 0.375, 0.75, 0.375, 0.75, 0.625, 0.75, 0.625, 1.0, 0.375, 1.0, 0.125, 0.5, 0.375, 0.5, 0.375, 0.75, 0.125, 0.75, 0.625, 0.5, 0.875, 0.5, 0.875, 0.75, 0.625, 0.75, 0.375, 0.0, 0.625, 0.0, 0.625, 0.25, 0.375, 0.25, 0.375, 0.25, 0.625, 0.25, 0.625, 0.5, 0.375, 0.5, 0.375, 0.5, 0.625, 0.5, 0.625, 0.75, 0.375, 0.75, 0.375, 0.75, 0.625, 0.75, 0.625, 1.0, 0.375, 1.0, 0.125, 0.5, 0.375, 0.5, 0.375, 0.75, 0.125, 0.75, 0.625, 0.5, 0.875, 0.5, 0.875, 0.75, 0.625, 0.75, 0.375, 0.0, 0.625, 0.0, 0.625, 0.25, 0.375, 0.25, 0.375, 0.25, 0.625, 0.25, 0.625, 0.5, 0.375, 0.5, 0.375, 0.5, 0.625, 0.5, 0.625, 0.75, 0.375, 0.75, 0.375, 0.75, 0.625, 0.75, 0.625, 1.0, 0.375, 1.0, 0.125, 0.5, 0.375, 0.5, 0.375, 0.75, 0.125, 0.75, 0.625, 0.5, 0.875, 0.5, 0.875, 0.75, 0.625, 0.75, 0.375, 0.0, 0.625, 0.0, 0.625, 0.25, 0.375, 0.25, 0.375, 0.25, 0.625, 0.25, 0.625, 0.5, 0.375, 0.5, 0.375, 0.5, 0.625, 0.5, 0.625, 0.75, 0.375, 0.75, 0.375, 0.75, 0.625, 0.75, 0.625, 1.0, 0.375, 1.0, 0.125, 0.5, 0.375, 0.5, 0.375, 0.75, 0.125, 0.75, 0.625, 0.5, 0.875, 0.5, 0.875, 0.75, 0.625, 0.75, 0.375, 0.0, 0.625, 0.0, 0.625, 0.25, 0.375, 0.25, 0.375, 0.25, 0.625, 0.25, 0.625, 0.5, 0.375, 0.5, 0.375, 0.5, 0.625, 0.5, 0.625, 0.75, 0.375, 0.75, 0.375, 0.75, 0.625, 0.75, 0.625, 1.0, 0.375, 1.0, 0.125, 0.5, 0.375, 0.5, 0.375, 0.75, 0.125, 0.75, 0.625, 0.5, 0.875, 0.5, 0.875, 0.75, 0.625, 0.75, 0.375, 0.0, 0.625, 0.0, 0.625, 0.25, 0.375, 0.25, 0.375, 0.25, 0.625, 0.25, 0.625, 0.5, 0.375, 0.5, 0.375, 0.5, 0.625, 0.5, 0.625, 0.75, 0.375, 0.75, 0.375, 0.75, 0.625, 0.75, 0.625, 1.0, 0.375, 1.0, 0.125, 0.5, 0.375, 0.5, 0.375, 0.75, 0.125, 0.75, 0.625, 0.5, 0.875, 0.5, 0.875, 0.75, 0.625, 0.75, 0.375, 0.0, 0.625, 0.0, 0.625, 0.25, 0.375, 0.25, 0.375, 0.25, 0.625, 0.25, 0.625, 0.5, 0.375, 0.5, 0.375, 0.5, 0.625, 0.5, 0.625, 0.75, 0.375, 0.75, 0.375, 0.75, 0.625, 0.75, 0.625, 1.0, 0.375, 1.0, 0.125, 0.5, 0.375, 0.5, 0.375, 0.75, 0.125, 0.75, 0.625, 0.5, 0.875, 0.5, 0.875, 0.75, 0.625, 0.75, 0.375, 0.0, 0.625, 0.0, 0.625, 0.25, 0.375, 0.25, 0.375, 0.25, 0.625, 0.25, 0.625, 0.5, 0.375, 0.5, 0.375, 0.5, 0.625, 0.5, 0.625, 0.75, 0.375, 0.75, 0.375, 0.75, 0.625, 0.75, 0.625, 1.0, 0.375, 1.0, 0.125, 0.5, 0.375, 0.5, 0.375, 0.75, 0.125, 0.75, 0.625, 0.5, 0.875, 0.5, 0.875, 0.75, 0.625, 0.75])
me_cube_025.materials.append(mat_material)
me_cube_025.materials.append(mat_material_002)
me_cube_025.materials.append(mat_material_004)
me_cube_025.use_remesh_fix_poles = True
me_cube_025.use_remesh_preserve_attributes = False
me_cube_025.use_mirror_vertex_groups = False
me_cube_025.update()
me_cube = bpy.data.meshes.new('Cube')
me_cube.from_pydata([(-1.0, -1.0, -1.0), (-1.0, -1.0, 1.0), (-1.0, 1.0, -1.0), (-1.0, 1.0, 1.0), (1.0, -1.0, -1.0), (1.0, -1.0, 1.0), (1.0, 1.0, -1.0), (1.0, 1.0, 1.0)], [], [(0, 1, 3, 2), (2, 3, 7, 6), (6, 7, 5, 4), (4, 5, 1, 0), (2, 6, 4, 0), (7, 3, 1, 5)])
_uv = me_cube.uv_layers.new(name='UVMap')
_uv.uv.foreach_set('vector', [0.375, 0.0, 0.625, 0.0, 0.625, 0.25, 0.375, 0.25, 0.375, 0.25, 0.625, 0.25, 0.625, 0.5, 0.375, 0.5, 0.375, 0.5, 0.625, 0.5, 0.625, 0.75, 0.375, 0.75, 0.375, 0.75, 0.625, 0.75, 0.625, 1.0, 0.375, 1.0, 0.125, 0.5, 0.375, 0.5, 0.375, 0.75, 0.125, 0.75, 0.625, 0.5, 0.875, 0.5, 0.875, 0.75, 0.625, 0.75])
me_cube.materials.append(mat_material_006)
me_cube.use_remesh_fix_poles = True
me_cube.use_remesh_preserve_attributes = False
me_cube.use_mirror_vertex_groups = False
me_cube.update()
me_cube_005 = bpy.data.meshes.new('Cube.005')
me_cube_005.from_pydata([(-1.0, -1.0, -1.0), (-1.0, -1.0, 1.0), (-1.0, 1.0, -1.0), (-1.0, 1.0, 1.0), (1.0, -1.0, -1.0), (1.0, -1.0, 1.0), (1.0, 1.0, -1.0), (1.0, 1.0, 1.0)], [], [(0, 1, 3, 2), (2, 3, 7, 6), (6, 7, 5, 4), (4, 5, 1, 0), (2, 6, 4, 0), (7, 3, 1, 5)])
_uv = me_cube_005.uv_layers.new(name='UVMap')
_uv.uv.foreach_set('vector', [0.375, 0.0, 0.625, 0.0, 0.625, 0.25, 0.375, 0.25, 0.375, 0.25, 0.625, 0.25, 0.625, 0.5, 0.375, 0.5, 0.375, 0.5, 0.625, 0.5, 0.625, 0.75, 0.375, 0.75, 0.375, 0.75, 0.625, 0.75, 0.625, 1.0, 0.375, 1.0, 0.125, 0.5, 0.375, 0.5, 0.375, 0.75, 0.125, 0.75, 0.625, 0.5, 0.875, 0.5, 0.875, 0.75, 0.625, 0.75])
me_cube_005.materials.append(mat_material_006)
me_cube_005.use_remesh_fix_poles = True
me_cube_005.use_remesh_preserve_attributes = False
me_cube_005.use_mirror_vertex_groups = False
me_cube_005.update()
me_cube_010 = bpy.data.meshes.new('Cube.010')
me_cube_010.from_pydata([(-1.0, -1.0, -1.0), (-1.0, -1.0, 1.0), (-1.0, 1.0, -1.0), (-1.0, 1.0, 1.0), (1.0, -1.0, -1.0), (1.0, -1.0, 1.0), (1.0, 1.0, -1.0), (1.0, 1.0, 1.0)], [], [(0, 1, 3, 2), (2, 3, 7, 6), (6, 7, 5, 4), (4, 5, 1, 0), (2, 6, 4, 0), (7, 3, 1, 5)])
_uv = me_cube_010.uv_layers.new(name='UVMap')
_uv.uv.foreach_set('vector', [0.375, 0.0, 0.625, 0.0, 0.625, 0.25, 0.375, 0.25, 0.375, 0.25, 0.625, 0.25, 0.625, 0.5, 0.375, 0.5, 0.375, 0.5, 0.625, 0.5, 0.625, 0.75, 0.375, 0.75, 0.375, 0.75, 0.625, 0.75, 0.625, 1.0, 0.375, 1.0, 0.125, 0.5, 0.375, 0.5, 0.375, 0.75, 0.125, 0.75, 0.625, 0.5, 0.875, 0.5, 0.875, 0.75, 0.625, 0.75])
me_cube_010.materials.append(mat_material_006)
me_cube_010.use_remesh_fix_poles = True
me_cube_010.use_remesh_preserve_attributes = False
me_cube_010.use_mirror_vertex_groups = False
me_cube_010.update()
me_cube_012 = bpy.data.meshes.new('Cube.012')
me_cube_012.from_pydata([(-1.0, -1.0, -1.0), (-1.0, -1.0, 1.0), (-1.0, 1.0, -1.0), (-1.0, 1.0, 1.0), (1.0, -1.0, -1.0), (1.0, -1.0, 1.0), (1.0, 1.0, -1.0), (1.0, 1.0, 1.0)], [], [(0, 1, 3, 2), (2, 3, 7, 6), (6, 7, 5, 4), (4, 5, 1, 0), (2, 6, 4, 0), (7, 3, 1, 5)])
_uv = me_cube_012.uv_layers.new(name='UVMap')
_uv.uv.foreach_set('vector', [0.375, 0.0, 0.625, 0.0, 0.625, 0.25, 0.375, 0.25, 0.375, 0.25, 0.625, 0.25, 0.625, 0.5, 0.375, 0.5, 0.375, 0.5, 0.625, 0.5, 0.625, 0.75, 0.375, 0.75, 0.375, 0.75, 0.625, 0.75, 0.625, 1.0, 0.375, 1.0, 0.125, 0.5, 0.375, 0.5, 0.375, 0.75, 0.125, 0.75, 0.625, 0.5, 0.875, 0.5, 0.875, 0.75, 0.625, 0.75])
me_cube_012.materials.append(mat_material_006)
me_cube_012.use_remesh_fix_poles = True
me_cube_012.use_remesh_preserve_attributes = False
me_cube_012.use_mirror_vertex_groups = False
me_cube_012.update()
me_cylinder = bpy.data.meshes.new('Cylinder')
me_cylinder.from_pydata([(0.0, 1.0, -1.0), (0.0, 1.0, 1.0), (0.1951, 0.9808, -1.0), (0.1951, 0.9808, 1.0), (0.3827, 0.9239, -1.0), (0.3827, 0.9239, 1.0), (0.5556, 0.8315, -1.0), (0.5556, 0.8315, 1.0), (0.7071, 0.7071, -1.0), (0.7071, 0.7071, 1.0), (0.8315, 0.5556, -1.0), (0.8315, 0.5556, 1.0), (0.9239, 0.3827, -1.0), (0.9239, 0.3827, 1.0), (0.9808, 0.1951, -1.0), (0.9808, 0.1951, 1.0), (1.0, 7.55e-08, -1.0), (1.0, 7.55e-08, 1.0), (0.9808, -0.1951, -1.0), (0.9808, -0.1951, 1.0), (0.9239, -0.3827, -1.0), (0.9239, -0.3827, 1.0), (0.8315, -0.5556, -1.0), (0.8315, -0.5556, 1.0), (0.7071, -0.7071, -1.0), (0.7071, -0.7071, 1.0), (0.5556, -0.8315, -1.0), (0.5556, -0.8315, 1.0), (0.3827, -0.9239, -1.0), (0.3827, -0.9239, 1.0), (0.1951, -0.9808, -1.0), (0.1951, -0.9808, 1.0), (-3.258e-07, -1.0, -1.0), (-3.258e-07, -1.0, 1.0), (-0.1951, -0.9808, -1.0), (-0.1951, -0.9808, 1.0), (-0.3827, -0.9239, -1.0), (-0.3827, -0.9239, 1.0), (-0.5556, -0.8315, -1.0), (-0.5556, -0.8315, 1.0), (-0.7071, -0.7071, -1.0), (-0.7071, -0.7071, 1.0), (-0.8315, -0.5556, -1.0), (-0.8315, -0.5556, 1.0), (-0.9239, -0.3827, -1.0), (-0.9239, -0.3827, 1.0), (-0.9808, -0.1951, -1.0), (-0.9808, -0.1951, 1.0), (-1.0, 9.656e-07, -1.0), (-1.0, 9.656e-07, 1.0), (-0.9808, 0.1951, -1.0), (-0.9808, 0.1951, 1.0), (-0.9239, 0.3827, -1.0), (-0.9239, 0.3827, 1.0), (-0.8315, 0.5556, -1.0), (-0.8315, 0.5556, 1.0), (-0.7071, 0.7071, -1.0), (-0.7071, 0.7071, 1.0), (-0.5556, 0.8315, -1.0), (-0.5556, 0.8315, 1.0), (-0.3827, 0.9239, -1.0), (-0.3827, 0.9239, 1.0), (-0.1951, 0.9808, -1.0), (-0.1951, 0.9808, 1.0)], [], [(0, 1, 3, 2), (2, 3, 5, 4), (4, 5, 7, 6), (6, 7, 9, 8), (8, 9, 11, 10), (10, 11, 13, 12), (12, 13, 15, 14), (14, 15, 17, 16), (16, 17, 19, 18), (18, 19, 21, 20), (20, 21, 23, 22), (22, 23, 25, 24), (24, 25, 27, 26), (26, 27, 29, 28), (28, 29, 31, 30), (30, 31, 33, 32), (32, 33, 35, 34), (34, 35, 37, 36), (36, 37, 39, 38), (38, 39, 41, 40), (40, 41, 43, 42), (42, 43, 45, 44), (44, 45, 47, 46), (46, 47, 49, 48), (48, 49, 51, 50), (50, 51, 53, 52), (52, 53, 55, 54), (54, 55, 57, 56), (56, 57, 59, 58), (58, 59, 61, 60), (3, 1, 63, 61, 59, 57, 55, 53, 51, 49, 47, 45, 43, 41, 39, 37, 35, 33, 31, 29, 27, 25, 23, 21, 19, 17, 15, 13, 11, 9, 7, 5), (60, 61, 63, 62), (62, 63, 1, 0), (0, 2, 4, 6, 8, 10, 12, 14, 16, 18, 20, 22, 24, 26, 28, 30, 32, 34, 36, 38, 40, 42, 44, 46, 48, 50, 52, 54, 56, 58, 60, 62)])
_uv = me_cylinder.uv_layers.new(name='UVMap')
_uv.uv.foreach_set('vector', [1.0, 0.5, 1.0, 1.0, 0.9688, 1.0, 0.9688, 0.5, 0.9688, 0.5, 0.9688, 1.0, 0.9375, 1.0, 0.9375, 0.5, 0.9375, 0.5, 0.9375, 1.0, 0.9062, 1.0, 0.9062, 0.5, 0.9062, 0.5, 0.9062, 1.0, 0.875, 1.0, 0.875, 0.5, 0.875, 0.5, 0.875, 1.0, 0.8438, 1.0, 0.8438, 0.5, 0.8438, 0.5, 0.8438, 1.0, 0.8125, 1.0, 0.8125, 0.5, 0.8125, 0.5, 0.8125, 1.0, 0.7812, 1.0, 0.7812, 0.5, 0.7812, 0.5, 0.7812, 1.0, 0.75, 1.0, 0.75, 0.5, 0.75, 0.5, 0.75, 1.0, 0.7188, 1.0, 0.7188, 0.5, 0.7188, 0.5, 0.7188, 1.0, 0.6875, 1.0, 0.6875, 0.5, 0.6875, 0.5, 0.6875, 1.0, 0.6562, 1.0, 0.6562, 0.5, 0.6562, 0.5, 0.6562, 1.0, 0.625, 1.0, 0.625, 0.5, 0.625, 0.5, 0.625, 1.0, 0.5938, 1.0, 0.5938, 0.5, 0.5938, 0.5, 0.5938, 1.0, 0.5625, 1.0, 0.5625, 0.5, 0.5625, 0.5, 0.5625, 1.0, 0.5312, 1.0, 0.5312, 0.5, 0.5312, 0.5, 0.5312, 1.0, 0.5, 1.0, 0.5, 0.5, 0.5, 0.5, 0.5, 1.0, 0.4688, 1.0, 0.4688, 0.5, 0.4688, 0.5, 0.4688, 1.0, 0.4375, 1.0, 0.4375, 0.5, 0.4375, 0.5, 0.4375, 1.0, 0.4062, 1.0, 0.4062, 0.5, 0.4062, 0.5, 0.4062, 1.0, 0.375, 1.0, 0.375, 0.5, 0.375, 0.5, 0.375, 1.0, 0.3438, 1.0, 0.3438, 0.5, 0.3438, 0.5, 0.3438, 1.0, 0.3125, 1.0, 0.3125, 0.5, 0.3125, 0.5, 0.3125, 1.0, 0.2812, 1.0, 0.2812, 0.5, 0.2812, 0.5, 0.2812, 1.0, 0.25, 1.0, 0.25, 0.5, 0.25, 0.5, 0.25, 1.0, 0.2188, 1.0, 0.2188, 0.5, 0.2188, 0.5, 0.2188, 1.0, 0.1875, 1.0, 0.1875, 0.5, 0.1875, 0.5, 0.1875, 1.0, 0.1562, 1.0, 0.1562, 0.5, 0.1562, 0.5, 0.1562, 1.0, 0.125, 1.0, 0.125, 0.5, 0.125, 0.5, 0.125, 1.0, 0.09375, 1.0, 0.09375, 0.5, 0.09375, 0.5, 0.09375, 1.0, 0.0625, 1.0, 0.0625, 0.5, 0.2968, 0.4854, 0.25, 0.49, 0.2032, 0.4854, 0.1582, 0.4717, 0.1167, 0.4496, 0.08029, 0.4197, 0.05045, 0.3833, 0.02827, 0.3418, 0.01461, 0.2968, 0.01, 0.25, 0.01461, 0.2032, 0.02827, 0.1582, 0.05045, 0.1167, 0.08029, 0.08029, 0.1167, 0.05045, 0.1582, 0.02827, 0.2032, 0.01461, 0.25, 0.01, 0.2968, 0.01461, 0.3418, 0.02827, 0.3833, 0.05045, 0.4197, 0.08029, 0.4496, 0.1167, 0.4717, 0.1582, 0.4854, 0.2032, 0.49, 0.25, 0.4854, 0.2968, 0.4717, 0.3418, 0.4496, 0.3833, 0.4197, 0.4197, 0.3833, 0.4496, 0.3418, 0.4717, 0.0625, 0.5, 0.0625, 1.0, 0.03125, 1.0, 0.03125, 0.5, 0.03125, 0.5, 0.03125, 1.0, 0.0, 1.0, 0.0, 0.5, 0.75, 0.49, 0.7968, 0.4854, 0.8418, 0.4717, 0.8833, 0.4496, 0.9197, 0.4197, 0.9496, 0.3833, 0.9717, 0.3418, 0.9854, 0.2968, 0.99, 0.25, 0.9854, 0.2032, 0.9717, 0.1582, 0.9496, 0.1167, 0.9197, 0.08029, 0.8833, 0.05045, 0.8418, 0.02827, 0.7968, 0.01461, 0.75, 0.01, 0.7032, 0.01461, 0.6582, 0.02827, 0.6167, 0.05045, 0.5803, 0.08029, 0.5504, 0.1167, 0.5283, 0.1582, 0.5146, 0.2032, 0.51, 0.25, 0.5146, 0.2968, 0.5283, 0.3418, 0.5504, 0.3833, 0.5803, 0.4197, 0.6167, 0.4496, 0.6582, 0.4717, 0.7032, 0.4854])
me_cylinder.materials.append(mat_material_007)
me_cylinder.use_remesh_fix_poles = True
me_cylinder.use_remesh_preserve_attributes = False
me_cylinder.use_mirror_vertex_groups = False
me_cylinder.update()
me_cylinder_001 = bpy.data.meshes.new('Cylinder.001')
me_cylinder_001.from_pydata([(0.0, 1.0, -1.0), (0.0, 1.0, 1.0), (0.1951, 0.9808, -1.0), (0.1951, 0.9808, 1.0), (0.3827, 0.9239, -1.0), (0.3827, 0.9239, 1.0), (0.5556, 0.8315, -1.0), (0.5556, 0.8315, 1.0), (0.7071, 0.7071, -1.0), (0.7071, 0.7071, 1.0), (0.8315, 0.5556, -1.0), (0.8315, 0.5556, 1.0), (0.9239, 0.3827, -1.0), (0.9239, 0.3827, 1.0), (0.9808, 0.1951, -1.0), (0.9808, 0.1951, 1.0), (1.0, 7.55e-08, -1.0), (1.0, 7.55e-08, 1.0), (0.9808, -0.1951, -1.0), (0.9808, -0.1951, 1.0), (0.9239, -0.3827, -1.0), (0.9239, -0.3827, 1.0), (0.8315, -0.5556, -1.0), (0.8315, -0.5556, 1.0), (0.7071, -0.7071, -1.0), (0.7071, -0.7071, 1.0), (0.5556, -0.8315, -1.0), (0.5556, -0.8315, 1.0), (0.3827, -0.9239, -1.0), (0.3827, -0.9239, 1.0), (0.1951, -0.9808, -1.0), (0.1951, -0.9808, 1.0), (-3.258e-07, -1.0, -1.0), (-3.258e-07, -1.0, 1.0), (-0.1951, -0.9808, -1.0), (-0.1951, -0.9808, 1.0), (-0.3827, -0.9239, -1.0), (-0.3827, -0.9239, 1.0), (-0.5556, -0.8315, -1.0), (-0.5556, -0.8315, 1.0), (-0.7071, -0.7071, -1.0), (-0.7071, -0.7071, 1.0), (-0.8315, -0.5556, -1.0), (-0.8315, -0.5556, 1.0), (-0.9239, -0.3827, -1.0), (-0.9239, -0.3827, 1.0), (-0.9808, -0.1951, -1.0), (-0.9808, -0.1951, 1.0), (-1.0, 9.656e-07, -1.0), (-1.0, 9.656e-07, 1.0), (-0.9808, 0.1951, -1.0), (-0.9808, 0.1951, 1.0), (-0.9239, 0.3827, -1.0), (-0.9239, 0.3827, 1.0), (-0.8315, 0.5556, -1.0), (-0.8315, 0.5556, 1.0), (-0.7071, 0.7071, -1.0), (-0.7071, 0.7071, 1.0), (-0.5556, 0.8315, -1.0), (-0.5556, 0.8315, 1.0), (-0.3827, 0.9239, -1.0), (-0.3827, 0.9239, 1.0), (-0.1951, 0.9808, -1.0), (-0.1951, 0.9808, 1.0)], [], [(0, 1, 3, 2), (2, 3, 5, 4), (4, 5, 7, 6), (6, 7, 9, 8), (8, 9, 11, 10), (10, 11, 13, 12), (12, 13, 15, 14), (14, 15, 17, 16), (16, 17, 19, 18), (18, 19, 21, 20), (20, 21, 23, 22), (22, 23, 25, 24), (24, 25, 27, 26), (26, 27, 29, 28), (28, 29, 31, 30), (30, 31, 33, 32), (32, 33, 35, 34), (34, 35, 37, 36), (36, 37, 39, 38), (38, 39, 41, 40), (40, 41, 43, 42), (42, 43, 45, 44), (44, 45, 47, 46), (46, 47, 49, 48), (48, 49, 51, 50), (50, 51, 53, 52), (52, 53, 55, 54), (54, 55, 57, 56), (56, 57, 59, 58), (58, 59, 61, 60), (3, 1, 63, 61, 59, 57, 55, 53, 51, 49, 47, 45, 43, 41, 39, 37, 35, 33, 31, 29, 27, 25, 23, 21, 19, 17, 15, 13, 11, 9, 7, 5), (60, 61, 63, 62), (62, 63, 1, 0), (0, 2, 4, 6, 8, 10, 12, 14, 16, 18, 20, 22, 24, 26, 28, 30, 32, 34, 36, 38, 40, 42, 44, 46, 48, 50, 52, 54, 56, 58, 60, 62)])
_uv = me_cylinder_001.uv_layers.new(name='UVMap')
_uv.uv.foreach_set('vector', [1.0, 0.5, 1.0, 1.0, 0.9688, 1.0, 0.9688, 0.5, 0.9688, 0.5, 0.9688, 1.0, 0.9375, 1.0, 0.9375, 0.5, 0.9375, 0.5, 0.9375, 1.0, 0.9062, 1.0, 0.9062, 0.5, 0.9062, 0.5, 0.9062, 1.0, 0.875, 1.0, 0.875, 0.5, 0.875, 0.5, 0.875, 1.0, 0.8438, 1.0, 0.8438, 0.5, 0.8438, 0.5, 0.8438, 1.0, 0.8125, 1.0, 0.8125, 0.5, 0.8125, 0.5, 0.8125, 1.0, 0.7812, 1.0, 0.7812, 0.5, 0.7812, 0.5, 0.7812, 1.0, 0.75, 1.0, 0.75, 0.5, 0.75, 0.5, 0.75, 1.0, 0.7188, 1.0, 0.7188, 0.5, 0.7188, 0.5, 0.7188, 1.0, 0.6875, 1.0, 0.6875, 0.5, 0.6875, 0.5, 0.6875, 1.0, 0.6562, 1.0, 0.6562, 0.5, 0.6562, 0.5, 0.6562, 1.0, 0.625, 1.0, 0.625, 0.5, 0.625, 0.5, 0.625, 1.0, 0.5938, 1.0, 0.5938, 0.5, 0.5938, 0.5, 0.5938, 1.0, 0.5625, 1.0, 0.5625, 0.5, 0.5625, 0.5, 0.5625, 1.0, 0.5312, 1.0, 0.5312, 0.5, 0.5312, 0.5, 0.5312, 1.0, 0.5, 1.0, 0.5, 0.5, 0.5, 0.5, 0.5, 1.0, 0.4688, 1.0, 0.4688, 0.5, 0.4688, 0.5, 0.4688, 1.0, 0.4375, 1.0, 0.4375, 0.5, 0.4375, 0.5, 0.4375, 1.0, 0.4062, 1.0, 0.4062, 0.5, 0.4062, 0.5, 0.4062, 1.0, 0.375, 1.0, 0.375, 0.5, 0.375, 0.5, 0.375, 1.0, 0.3438, 1.0, 0.3438, 0.5, 0.3438, 0.5, 0.3438, 1.0, 0.3125, 1.0, 0.3125, 0.5, 0.3125, 0.5, 0.3125, 1.0, 0.2812, 1.0, 0.2812, 0.5, 0.2812, 0.5, 0.2812, 1.0, 0.25, 1.0, 0.25, 0.5, 0.25, 0.5, 0.25, 1.0, 0.2188, 1.0, 0.2188, 0.5, 0.2188, 0.5, 0.2188, 1.0, 0.1875, 1.0, 0.1875, 0.5, 0.1875, 0.5, 0.1875, 1.0, 0.1562, 1.0, 0.1562, 0.5, 0.1562, 0.5, 0.1562, 1.0, 0.125, 1.0, 0.125, 0.5, 0.125, 0.5, 0.125, 1.0, 0.09375, 1.0, 0.09375, 0.5, 0.09375, 0.5, 0.09375, 1.0, 0.0625, 1.0, 0.0625, 0.5, 0.2968, 0.4854, 0.25, 0.49, 0.2032, 0.4854, 0.1582, 0.4717, 0.1167, 0.4496, 0.08029, 0.4197, 0.05045, 0.3833, 0.02827, 0.3418, 0.01461, 0.2968, 0.01, 0.25, 0.01461, 0.2032, 0.02827, 0.1582, 0.05045, 0.1167, 0.08029, 0.08029, 0.1167, 0.05045, 0.1582, 0.02827, 0.2032, 0.01461, 0.25, 0.01, 0.2968, 0.01461, 0.3418, 0.02827, 0.3833, 0.05045, 0.4197, 0.08029, 0.4496, 0.1167, 0.4717, 0.1582, 0.4854, 0.2032, 0.49, 0.25, 0.4854, 0.2968, 0.4717, 0.3418, 0.4496, 0.3833, 0.4197, 0.4197, 0.3833, 0.4496, 0.3418, 0.4717, 0.0625, 0.5, 0.0625, 1.0, 0.03125, 1.0, 0.03125, 0.5, 0.03125, 0.5, 0.03125, 1.0, 0.0, 1.0, 0.0, 0.5, 0.75, 0.49, 0.7968, 0.4854, 0.8418, 0.4717, 0.8833, 0.4496, 0.9197, 0.4197, 0.9496, 0.3833, 0.9717, 0.3418, 0.9854, 0.2968, 0.99, 0.25, 0.9854, 0.2032, 0.9717, 0.1582, 0.9496, 0.1167, 0.9197, 0.08029, 0.8833, 0.05045, 0.8418, 0.02827, 0.7968, 0.01461, 0.75, 0.01, 0.7032, 0.01461, 0.6582, 0.02827, 0.6167, 0.05045, 0.5803, 0.08029, 0.5504, 0.1167, 0.5283, 0.1582, 0.5146, 0.2032, 0.51, 0.25, 0.5146, 0.2968, 0.5283, 0.3418, 0.5504, 0.3833, 0.5803, 0.4197, 0.6167, 0.4496, 0.6582, 0.4717, 0.7032, 0.4854])
me_cylinder_001.materials.append(mat_material)
me_cylinder_001.use_remesh_fix_poles = True
me_cylinder_001.use_remesh_preserve_attributes = False
me_cylinder_001.use_mirror_vertex_groups = False
me_cylinder_001.update()
me_cylinder_002 = bpy.data.meshes.new('Cylinder.002')
me_cylinder_002.from_pydata([(0.0, 1.0, -1.0), (0.0, 1.0, 1.0), (0.1951, 0.9808, -1.0), (0.1951, 0.9808, 1.0), (0.3827, 0.9239, -1.0), (0.3827, 0.9239, 1.0), (0.5556, 0.8315, -1.0), (0.5556, 0.8315, 1.0), (0.7071, 0.7071, -1.0), (0.7071, 0.7071, 1.0), (0.8315, 0.5556, -1.0), (0.8315, 0.5556, 1.0), (0.9239, 0.3827, -1.0), (0.9239, 0.3827, 1.0), (0.9808, 0.1951, -1.0), (0.9808, 0.1951, 1.0), (1.0, 7.55e-08, -1.0), (1.0, 7.55e-08, 1.0), (0.9808, -0.1951, -1.0), (0.9808, -0.1951, 1.0), (0.9239, -0.3827, -1.0), (0.9239, -0.3827, 1.0), (0.8315, -0.5556, -1.0), (0.8315, -0.5556, 1.0), (0.7071, -0.7071, -1.0), (0.7071, -0.7071, 1.0), (0.5556, -0.8315, -1.0), (0.5556, -0.8315, 1.0), (0.3827, -0.9239, -1.0), (0.3827, -0.9239, 1.0), (0.1951, -0.9808, -1.0), (0.1951, -0.9808, 1.0), (-3.258e-07, -1.0, -1.0), (-3.258e-07, -1.0, 1.0), (-0.1951, -0.9808, -1.0), (-0.1951, -0.9808, 1.0), (-0.3827, -0.9239, -1.0), (-0.3827, -0.9239, 1.0), (-0.5556, -0.8315, -1.0), (-0.5556, -0.8315, 1.0), (-0.7071, -0.7071, -1.0), (-0.7071, -0.7071, 1.0), (-0.8315, -0.5556, -1.0), (-0.8315, -0.5556, 1.0), (-0.9239, -0.3827, -1.0), (-0.9239, -0.3827, 1.0), (-0.9808, -0.1951, -1.0), (-0.9808, -0.1951, 1.0), (-1.0, 9.656e-07, -1.0), (-1.0, 9.656e-07, 1.0), (-0.9808, 0.1951, -1.0), (-0.9808, 0.1951, 1.0), (-0.9239, 0.3827, -1.0), (-0.9239, 0.3827, 1.0), (-0.8315, 0.5556, -1.0), (-0.8315, 0.5556, 1.0), (-0.7071, 0.7071, -1.0), (-0.7071, 0.7071, 1.0), (-0.5556, 0.8315, -1.0), (-0.5556, 0.8315, 1.0), (-0.3827, 0.9239, -1.0), (-0.3827, 0.9239, 1.0), (-0.1951, 0.9808, -1.0), (-0.1951, 0.9808, 1.0)], [], [(0, 1, 3, 2), (2, 3, 5, 4), (4, 5, 7, 6), (6, 7, 9, 8), (8, 9, 11, 10), (10, 11, 13, 12), (12, 13, 15, 14), (14, 15, 17, 16), (16, 17, 19, 18), (18, 19, 21, 20), (20, 21, 23, 22), (22, 23, 25, 24), (24, 25, 27, 26), (26, 27, 29, 28), (28, 29, 31, 30), (30, 31, 33, 32), (32, 33, 35, 34), (34, 35, 37, 36), (36, 37, 39, 38), (38, 39, 41, 40), (40, 41, 43, 42), (42, 43, 45, 44), (44, 45, 47, 46), (46, 47, 49, 48), (48, 49, 51, 50), (50, 51, 53, 52), (52, 53, 55, 54), (54, 55, 57, 56), (56, 57, 59, 58), (58, 59, 61, 60), (3, 1, 63, 61, 59, 57, 55, 53, 51, 49, 47, 45, 43, 41, 39, 37, 35, 33, 31, 29, 27, 25, 23, 21, 19, 17, 15, 13, 11, 9, 7, 5), (60, 61, 63, 62), (62, 63, 1, 0), (0, 2, 4, 6, 8, 10, 12, 14, 16, 18, 20, 22, 24, 26, 28, 30, 32, 34, 36, 38, 40, 42, 44, 46, 48, 50, 52, 54, 56, 58, 60, 62)])
_uv = me_cylinder_002.uv_layers.new(name='UVMap')
_uv.uv.foreach_set('vector', [1.0, 0.5, 1.0, 1.0, 0.9688, 1.0, 0.9688, 0.5, 0.9688, 0.5, 0.9688, 1.0, 0.9375, 1.0, 0.9375, 0.5, 0.9375, 0.5, 0.9375, 1.0, 0.9062, 1.0, 0.9062, 0.5, 0.9062, 0.5, 0.9062, 1.0, 0.875, 1.0, 0.875, 0.5, 0.875, 0.5, 0.875, 1.0, 0.8438, 1.0, 0.8438, 0.5, 0.8438, 0.5, 0.8438, 1.0, 0.8125, 1.0, 0.8125, 0.5, 0.8125, 0.5, 0.8125, 1.0, 0.7812, 1.0, 0.7812, 0.5, 0.7812, 0.5, 0.7812, 1.0, 0.75, 1.0, 0.75, 0.5, 0.75, 0.5, 0.75, 1.0, 0.7188, 1.0, 0.7188, 0.5, 0.7188, 0.5, 0.7188, 1.0, 0.6875, 1.0, 0.6875, 0.5, 0.6875, 0.5, 0.6875, 1.0, 0.6562, 1.0, 0.6562, 0.5, 0.6562, 0.5, 0.6562, 1.0, 0.625, 1.0, 0.625, 0.5, 0.625, 0.5, 0.625, 1.0, 0.5938, 1.0, 0.5938, 0.5, 0.5938, 0.5, 0.5938, 1.0, 0.5625, 1.0, 0.5625, 0.5, 0.5625, 0.5, 0.5625, 1.0, 0.5312, 1.0, 0.5312, 0.5, 0.5312, 0.5, 0.5312, 1.0, 0.5, 1.0, 0.5, 0.5, 0.5, 0.5, 0.5, 1.0, 0.4688, 1.0, 0.4688, 0.5, 0.4688, 0.5, 0.4688, 1.0, 0.4375, 1.0, 0.4375, 0.5, 0.4375, 0.5, 0.4375, 1.0, 0.4062, 1.0, 0.4062, 0.5, 0.4062, 0.5, 0.4062, 1.0, 0.375, 1.0, 0.375, 0.5, 0.375, 0.5, 0.375, 1.0, 0.3438, 1.0, 0.3438, 0.5, 0.3438, 0.5, 0.3438, 1.0, 0.3125, 1.0, 0.3125, 0.5, 0.3125, 0.5, 0.3125, 1.0, 0.2812, 1.0, 0.2812, 0.5, 0.2812, 0.5, 0.2812, 1.0, 0.25, 1.0, 0.25, 0.5, 0.25, 0.5, 0.25, 1.0, 0.2188, 1.0, 0.2188, 0.5, 0.2188, 0.5, 0.2188, 1.0, 0.1875, 1.0, 0.1875, 0.5, 0.1875, 0.5, 0.1875, 1.0, 0.1562, 1.0, 0.1562, 0.5, 0.1562, 0.5, 0.1562, 1.0, 0.125, 1.0, 0.125, 0.5, 0.125, 0.5, 0.125, 1.0, 0.09375, 1.0, 0.09375, 0.5, 0.09375, 0.5, 0.09375, 1.0, 0.0625, 1.0, 0.0625, 0.5, 0.2968, 0.4854, 0.25, 0.49, 0.2032, 0.4854, 0.1582, 0.4717, 0.1167, 0.4496, 0.08029, 0.4197, 0.05045, 0.3833, 0.02827, 0.3418, 0.01461, 0.2968, 0.01, 0.25, 0.01461, 0.2032, 0.02827, 0.1582, 0.05045, 0.1167, 0.08029, 0.08029, 0.1167, 0.05045, 0.1582, 0.02827, 0.2032, 0.01461, 0.25, 0.01, 0.2968, 0.01461, 0.3418, 0.02827, 0.3833, 0.05045, 0.4197, 0.08029, 0.4496, 0.1167, 0.4717, 0.1582, 0.4854, 0.2032, 0.49, 0.25, 0.4854, 0.2968, 0.4717, 0.3418, 0.4496, 0.3833, 0.4197, 0.4197, 0.3833, 0.4496, 0.3418, 0.4717, 0.0625, 0.5, 0.0625, 1.0, 0.03125, 1.0, 0.03125, 0.5, 0.03125, 0.5, 0.03125, 1.0, 0.0, 1.0, 0.0, 0.5, 0.75, 0.49, 0.7968, 0.4854, 0.8418, 0.4717, 0.8833, 0.4496, 0.9197, 0.4197, 0.9496, 0.3833, 0.9717, 0.3418, 0.9854, 0.2968, 0.99, 0.25, 0.9854, 0.2032, 0.9717, 0.1582, 0.9496, 0.1167, 0.9197, 0.08029, 0.8833, 0.05045, 0.8418, 0.02827, 0.7968, 0.01461, 0.75, 0.01, 0.7032, 0.01461, 0.6582, 0.02827, 0.6167, 0.05045, 0.5803, 0.08029, 0.5504, 0.1167, 0.5283, 0.1582, 0.5146, 0.2032, 0.51, 0.25, 0.5146, 0.2968, 0.5283, 0.3418, 0.5504, 0.3833, 0.5803, 0.4197, 0.6167, 0.4496, 0.6582, 0.4717, 0.7032, 0.4854])
me_cylinder_002.use_remesh_fix_poles = True
me_cylinder_002.use_remesh_preserve_attributes = False
me_cylinder_002.use_mirror_vertex_groups = False
me_cylinder_002.update()
me_cube_008 = bpy.data.meshes.new('Cube.008')
me_cube_008.from_pydata([(-1.0, -1.0, -1.0), (-1.0, -1.0, 1.0), (-1.0, 1.0, -1.0), (-1.0, 1.0, 1.0), (1.0, -1.0, -1.0), (1.0, -1.0, 1.0), (1.0, 1.0, -1.0), (1.0, 1.0, 1.0)], [], [(0, 1, 3, 2), (2, 3, 7, 6), (6, 7, 5, 4), (4, 5, 1, 0), (2, 6, 4, 0), (7, 3, 1, 5)])
_uv = me_cube_008.uv_layers.new(name='UVMap')
_uv.uv.foreach_set('vector', [0.375, 0.0, 0.625, 0.0, 0.625, 0.25, 0.375, 0.25, 0.375, 0.25, 0.625, 0.25, 0.625, 0.5, 0.375, 0.5, 0.375, 0.5, 0.625, 0.5, 0.625, 0.75, 0.375, 0.75, 0.375, 0.75, 0.625, 0.75, 0.625, 1.0, 0.375, 1.0, 0.125, 0.5, 0.375, 0.5, 0.375, 0.75, 0.125, 0.75, 0.625, 0.5, 0.875, 0.5, 0.875, 0.75, 0.625, 0.75])
me_cube_008.use_remesh_fix_poles = True
me_cube_008.use_remesh_preserve_attributes = False
me_cube_008.use_mirror_vertex_groups = False
me_cube_008.update()
me_cylinder_003 = bpy.data.meshes.new('Cylinder.003')
me_cylinder_003.from_pydata([(0.0, 1.0, -1.0), (0.0, 1.0, 1.0), (0.1951, 0.9808, -1.0), (0.1951, 0.9808, 1.0), (0.3827, 0.9239, -1.0), (0.3827, 0.9239, 1.0), (0.5556, 0.8315, -1.0), (0.5556, 0.8315, 1.0), (0.7071, 0.7071, -1.0), (0.7071, 0.7071, 1.0), (0.8315, 0.5556, -1.0), (0.8315, 0.5556, 1.0), (0.9239, 0.3827, -1.0), (0.9239, 0.3827, 1.0), (0.9808, 0.1951, -1.0), (0.9808, 0.1951, 1.0), (1.0, 7.55e-08, -1.0), (1.0, 7.55e-08, 1.0), (0.9808, -0.1951, -1.0), (0.9808, -0.1951, 1.0), (0.9239, -0.3827, -1.0), (0.9239, -0.3827, 1.0), (0.8315, -0.5556, -1.0), (0.8315, -0.5556, 1.0), (0.7071, -0.7071, -1.0), (0.7071, -0.7071, 1.0), (0.5556, -0.8315, -1.0), (0.5556, -0.8315, 1.0), (0.3827, -0.9239, -1.0), (0.3827, -0.9239, 1.0), (0.1951, -0.9808, -1.0), (0.1951, -0.9808, 1.0), (-3.258e-07, -1.0, -1.0), (-3.258e-07, -1.0, 1.0), (-0.1951, -0.9808, -1.0), (-0.1951, -0.9808, 1.0), (-0.3827, -0.9239, -1.0), (-0.3827, -0.9239, 1.0), (-0.5556, -0.8315, -1.0), (-0.5556, -0.8315, 1.0), (-0.7071, -0.7071, -1.0), (-0.7071, -0.7071, 1.0), (-0.8315, -0.5556, -1.0), (-0.8315, -0.5556, 1.0), (-0.9239, -0.3827, -1.0), (-0.9239, -0.3827, 1.0), (-0.9808, -0.1951, -1.0), (-0.9808, -0.1951, 1.0), (-1.0, 9.656e-07, -1.0), (-1.0, 9.656e-07, 1.0), (-0.9808, 0.1951, -1.0), (-0.9808, 0.1951, 1.0), (-0.9239, 0.3827, -1.0), (-0.9239, 0.3827, 1.0), (-0.8315, 0.5556, -1.0), (-0.8315, 0.5556, 1.0), (-0.7071, 0.7071, -1.0), (-0.7071, 0.7071, 1.0), (-0.5556, 0.8315, -1.0), (-0.5556, 0.8315, 1.0), (-0.3827, 0.9239, -1.0), (-0.3827, 0.9239, 1.0), (-0.1951, 0.9808, -1.0), (-0.1951, 0.9808, 1.0)], [], [(0, 1, 3, 2), (2, 3, 5, 4), (4, 5, 7, 6), (6, 7, 9, 8), (8, 9, 11, 10), (10, 11, 13, 12), (12, 13, 15, 14), (14, 15, 17, 16), (16, 17, 19, 18), (18, 19, 21, 20), (20, 21, 23, 22), (22, 23, 25, 24), (24, 25, 27, 26), (26, 27, 29, 28), (28, 29, 31, 30), (30, 31, 33, 32), (32, 33, 35, 34), (34, 35, 37, 36), (36, 37, 39, 38), (38, 39, 41, 40), (40, 41, 43, 42), (42, 43, 45, 44), (44, 45, 47, 46), (46, 47, 49, 48), (48, 49, 51, 50), (50, 51, 53, 52), (52, 53, 55, 54), (54, 55, 57, 56), (56, 57, 59, 58), (58, 59, 61, 60), (3, 1, 63, 61, 59, 57, 55, 53, 51, 49, 47, 45, 43, 41, 39, 37, 35, 33, 31, 29, 27, 25, 23, 21, 19, 17, 15, 13, 11, 9, 7, 5), (60, 61, 63, 62), (62, 63, 1, 0), (0, 2, 4, 6, 8, 10, 12, 14, 16, 18, 20, 22, 24, 26, 28, 30, 32, 34, 36, 38, 40, 42, 44, 46, 48, 50, 52, 54, 56, 58, 60, 62)])
_uv = me_cylinder_003.uv_layers.new(name='UVMap')
_uv.uv.foreach_set('vector', [1.0, 0.5, 1.0, 1.0, 0.9688, 1.0, 0.9688, 0.5, 0.9688, 0.5, 0.9688, 1.0, 0.9375, 1.0, 0.9375, 0.5, 0.9375, 0.5, 0.9375, 1.0, 0.9062, 1.0, 0.9062, 0.5, 0.9062, 0.5, 0.9062, 1.0, 0.875, 1.0, 0.875, 0.5, 0.875, 0.5, 0.875, 1.0, 0.8438, 1.0, 0.8438, 0.5, 0.8438, 0.5, 0.8438, 1.0, 0.8125, 1.0, 0.8125, 0.5, 0.8125, 0.5, 0.8125, 1.0, 0.7812, 1.0, 0.7812, 0.5, 0.7812, 0.5, 0.7812, 1.0, 0.75, 1.0, 0.75, 0.5, 0.75, 0.5, 0.75, 1.0, 0.7188, 1.0, 0.7188, 0.5, 0.7188, 0.5, 0.7188, 1.0, 0.6875, 1.0, 0.6875, 0.5, 0.6875, 0.5, 0.6875, 1.0, 0.6562, 1.0, 0.6562, 0.5, 0.6562, 0.5, 0.6562, 1.0, 0.625, 1.0, 0.625, 0.5, 0.625, 0.5, 0.625, 1.0, 0.5938, 1.0, 0.5938, 0.5, 0.5938, 0.5, 0.5938, 1.0, 0.5625, 1.0, 0.5625, 0.5, 0.5625, 0.5, 0.5625, 1.0, 0.5312, 1.0, 0.5312, 0.5, 0.5312, 0.5, 0.5312, 1.0, 0.5, 1.0, 0.5, 0.5, 0.5, 0.5, 0.5, 1.0, 0.4688, 1.0, 0.4688, 0.5, 0.4688, 0.5, 0.4688, 1.0, 0.4375, 1.0, 0.4375, 0.5, 0.4375, 0.5, 0.4375, 1.0, 0.4062, 1.0, 0.4062, 0.5, 0.4062, 0.5, 0.4062, 1.0, 0.375, 1.0, 0.375, 0.5, 0.375, 0.5, 0.375, 1.0, 0.3438, 1.0, 0.3438, 0.5, 0.3438, 0.5, 0.3438, 1.0, 0.3125, 1.0, 0.3125, 0.5, 0.3125, 0.5, 0.3125, 1.0, 0.2812, 1.0, 0.2812, 0.5, 0.2812, 0.5, 0.2812, 1.0, 0.25, 1.0, 0.25, 0.5, 0.25, 0.5, 0.25, 1.0, 0.2188, 1.0, 0.2188, 0.5, 0.2188, 0.5, 0.2188, 1.0, 0.1875, 1.0, 0.1875, 0.5, 0.1875, 0.5, 0.1875, 1.0, 0.1562, 1.0, 0.1562, 0.5, 0.1562, 0.5, 0.1562, 1.0, 0.125, 1.0, 0.125, 0.5, 0.125, 0.5, 0.125, 1.0, 0.09375, 1.0, 0.09375, 0.5, 0.09375, 0.5, 0.09375, 1.0, 0.0625, 1.0, 0.0625, 0.5, 0.2968, 0.4854, 0.25, 0.49, 0.2032, 0.4854, 0.1582, 0.4717, 0.1167, 0.4496, 0.08029, 0.4197, 0.05045, 0.3833, 0.02827, 0.3418, 0.01461, 0.2968, 0.01, 0.25, 0.01461, 0.2032, 0.02827, 0.1582, 0.05045, 0.1167, 0.08029, 0.08029, 0.1167, 0.05045, 0.1582, 0.02827, 0.2032, 0.01461, 0.25, 0.01, 0.2968, 0.01461, 0.3418, 0.02827, 0.3833, 0.05045, 0.4197, 0.08029, 0.4496, 0.1167, 0.4717, 0.1582, 0.4854, 0.2032, 0.49, 0.25, 0.4854, 0.2968, 0.4717, 0.3418, 0.4496, 0.3833, 0.4197, 0.4197, 0.3833, 0.4496, 0.3418, 0.4717, 0.0625, 0.5, 0.0625, 1.0, 0.03125, 1.0, 0.03125, 0.5, 0.03125, 0.5, 0.03125, 1.0, 0.0, 1.0, 0.0, 0.5, 0.75, 0.49, 0.7968, 0.4854, 0.8418, 0.4717, 0.8833, 0.4496, 0.9197, 0.4197, 0.9496, 0.3833, 0.9717, 0.3418, 0.9854, 0.2968, 0.99, 0.25, 0.9854, 0.2032, 0.9717, 0.1582, 0.9496, 0.1167, 0.9197, 0.08029, 0.8833, 0.05045, 0.8418, 0.02827, 0.7968, 0.01461, 0.75, 0.01, 0.7032, 0.01461, 0.6582, 0.02827, 0.6167, 0.05045, 0.5803, 0.08029, 0.5504, 0.1167, 0.5283, 0.1582, 0.5146, 0.2032, 0.51, 0.25, 0.5146, 0.2968, 0.5283, 0.3418, 0.5504, 0.3833, 0.5803, 0.4197, 0.6167, 0.4496, 0.6582, 0.4717, 0.7032, 0.4854])
me_cylinder_003.materials.append(mat_material_009)
me_cylinder_003.use_remesh_fix_poles = True
me_cylinder_003.use_remesh_preserve_attributes = False
me_cylinder_003.use_mirror_vertex_groups = False
me_cylinder_003.update()
me_cylinder_006 = bpy.data.meshes.new('Cylinder.006')
me_cylinder_006.from_pydata([(0.0, 1.0, -1.0), (0.0, 1.0, 1.0), (0.1951, 0.9808, -1.0), (0.1951, 0.9808, 1.0), (0.3827, 0.9239, -1.0), (0.3827, 0.9239, 1.0), (0.5556, 0.8315, -1.0), (0.5556, 0.8315, 1.0), (0.7071, 0.7071, -1.0), (0.7071, 0.7071, 1.0), (0.8315, 0.5556, -1.0), (0.8315, 0.5556, 1.0), (0.9239, 0.3827, -1.0), (0.9239, 0.3827, 1.0), (0.9808, 0.1951, -1.0), (0.9808, 0.1951, 1.0), (1.0, 7.55e-08, -1.0), (1.0, 7.55e-08, 1.0), (0.9808, -0.1951, -1.0), (0.9808, -0.1951, 1.0), (0.9239, -0.3827, -1.0), (0.9239, -0.3827, 1.0), (0.8315, -0.5556, -1.0), (0.8315, -0.5556, 1.0), (0.7071, -0.7071, -1.0), (0.7071, -0.7071, 1.0), (0.5556, -0.8315, -1.0), (0.5556, -0.8315, 1.0), (0.3827, -0.9239, -1.0), (0.3827, -0.9239, 1.0), (0.1951, -0.9808, -1.0), (0.1951, -0.9808, 1.0), (-3.258e-07, -1.0, -1.0), (-3.258e-07, -1.0, 1.0), (-0.1951, -0.9808, -1.0), (-0.1951, -0.9808, 1.0), (-0.3827, -0.9239, -1.0), (-0.3827, -0.9239, 1.0), (-0.5556, -0.8315, -1.0), (-0.5556, -0.8315, 1.0), (-0.7071, -0.7071, -1.0), (-0.7071, -0.7071, 1.0), (-0.8315, -0.5556, -1.0), (-0.8315, -0.5556, 1.0), (-0.9239, -0.3827, -1.0), (-0.9239, -0.3827, 1.0), (-0.9808, -0.1951, -1.0), (-0.9808, -0.1951, 1.0), (-1.0, 9.656e-07, -1.0), (-1.0, 9.656e-07, 1.0), (-0.9808, 0.1951, -1.0), (-0.9808, 0.1951, 1.0), (-0.9239, 0.3827, -1.0), (-0.9239, 0.3827, 1.0), (-0.8315, 0.5556, -1.0), (-0.8315, 0.5556, 1.0), (-0.7071, 0.7071, -1.0), (-0.7071, 0.7071, 1.0), (-0.5556, 0.8315, -1.0), (-0.5556, 0.8315, 1.0), (-0.3827, 0.9239, -1.0), (-0.3827, 0.9239, 1.0), (-0.1951, 0.9808, -1.0), (-0.1951, 0.9808, 1.0)], [], [(0, 1, 3, 2), (2, 3, 5, 4), (4, 5, 7, 6), (6, 7, 9, 8), (8, 9, 11, 10), (10, 11, 13, 12), (12, 13, 15, 14), (14, 15, 17, 16), (16, 17, 19, 18), (18, 19, 21, 20), (20, 21, 23, 22), (22, 23, 25, 24), (24, 25, 27, 26), (26, 27, 29, 28), (28, 29, 31, 30), (30, 31, 33, 32), (32, 33, 35, 34), (34, 35, 37, 36), (36, 37, 39, 38), (38, 39, 41, 40), (40, 41, 43, 42), (42, 43, 45, 44), (44, 45, 47, 46), (46, 47, 49, 48), (48, 49, 51, 50), (50, 51, 53, 52), (52, 53, 55, 54), (54, 55, 57, 56), (56, 57, 59, 58), (58, 59, 61, 60), (3, 1, 63, 61, 59, 57, 55, 53, 51, 49, 47, 45, 43, 41, 39, 37, 35, 33, 31, 29, 27, 25, 23, 21, 19, 17, 15, 13, 11, 9, 7, 5), (60, 61, 63, 62), (62, 63, 1, 0), (0, 2, 4, 6, 8, 10, 12, 14, 16, 18, 20, 22, 24, 26, 28, 30, 32, 34, 36, 38, 40, 42, 44, 46, 48, 50, 52, 54, 56, 58, 60, 62)])
_uv = me_cylinder_006.uv_layers.new(name='UVMap')
_uv.uv.foreach_set('vector', [1.0, 0.5, 1.0, 1.0, 0.9688, 1.0, 0.9688, 0.5, 0.9688, 0.5, 0.9688, 1.0, 0.9375, 1.0, 0.9375, 0.5, 0.9375, 0.5, 0.9375, 1.0, 0.9062, 1.0, 0.9062, 0.5, 0.9062, 0.5, 0.9062, 1.0, 0.875, 1.0, 0.875, 0.5, 0.875, 0.5, 0.875, 1.0, 0.8438, 1.0, 0.8438, 0.5, 0.8438, 0.5, 0.8438, 1.0, 0.8125, 1.0, 0.8125, 0.5, 0.8125, 0.5, 0.8125, 1.0, 0.7812, 1.0, 0.7812, 0.5, 0.7812, 0.5, 0.7812, 1.0, 0.75, 1.0, 0.75, 0.5, 0.75, 0.5, 0.75, 1.0, 0.7188, 1.0, 0.7188, 0.5, 0.7188, 0.5, 0.7188, 1.0, 0.6875, 1.0, 0.6875, 0.5, 0.6875, 0.5, 0.6875, 1.0, 0.6562, 1.0, 0.6562, 0.5, 0.6562, 0.5, 0.6562, 1.0, 0.625, 1.0, 0.625, 0.5, 0.625, 0.5, 0.625, 1.0, 0.5938, 1.0, 0.5938, 0.5, 0.5938, 0.5, 0.5938, 1.0, 0.5625, 1.0, 0.5625, 0.5, 0.5625, 0.5, 0.5625, 1.0, 0.5312, 1.0, 0.5312, 0.5, 0.5312, 0.5, 0.5312, 1.0, 0.5, 1.0, 0.5, 0.5, 0.5, 0.5, 0.5, 1.0, 0.4688, 1.0, 0.4688, 0.5, 0.4688, 0.5, 0.4688, 1.0, 0.4375, 1.0, 0.4375, 0.5, 0.4375, 0.5, 0.4375, 1.0, 0.4062, 1.0, 0.4062, 0.5, 0.4062, 0.5, 0.4062, 1.0, 0.375, 1.0, 0.375, 0.5, 0.375, 0.5, 0.375, 1.0, 0.3438, 1.0, 0.3438, 0.5, 0.3438, 0.5, 0.3438, 1.0, 0.3125, 1.0, 0.3125, 0.5, 0.3125, 0.5, 0.3125, 1.0, 0.2812, 1.0, 0.2812, 0.5, 0.2812, 0.5, 0.2812, 1.0, 0.25, 1.0, 0.25, 0.5, 0.25, 0.5, 0.25, 1.0, 0.2188, 1.0, 0.2188, 0.5, 0.2188, 0.5, 0.2188, 1.0, 0.1875, 1.0, 0.1875, 0.5, 0.1875, 0.5, 0.1875, 1.0, 0.1562, 1.0, 0.1562, 0.5, 0.1562, 0.5, 0.1562, 1.0, 0.125, 1.0, 0.125, 0.5, 0.125, 0.5, 0.125, 1.0, 0.09375, 1.0, 0.09375, 0.5, 0.09375, 0.5, 0.09375, 1.0, 0.0625, 1.0, 0.0625, 0.5, 0.2968, 0.4854, 0.25, 0.49, 0.2032, 0.4854, 0.1582, 0.4717, 0.1167, 0.4496, 0.08029, 0.4197, 0.05045, 0.3833, 0.02827, 0.3418, 0.01461, 0.2968, 0.01, 0.25, 0.01461, 0.2032, 0.02827, 0.1582, 0.05045, 0.1167, 0.08029, 0.08029, 0.1167, 0.05045, 0.1582, 0.02827, 0.2032, 0.01461, 0.25, 0.01, 0.2968, 0.01461, 0.3418, 0.02827, 0.3833, 0.05045, 0.4197, 0.08029, 0.4496, 0.1167, 0.4717, 0.1582, 0.4854, 0.2032, 0.49, 0.25, 0.4854, 0.2968, 0.4717, 0.3418, 0.4496, 0.3833, 0.4197, 0.4197, 0.3833, 0.4496, 0.3418, 0.4717, 0.0625, 0.5, 0.0625, 1.0, 0.03125, 1.0, 0.03125, 0.5, 0.03125, 0.5, 0.03125, 1.0, 0.0, 1.0, 0.0, 0.5, 0.75, 0.49, 0.7968, 0.4854, 0.8418, 0.4717, 0.8833, 0.4496, 0.9197, 0.4197, 0.9496, 0.3833, 0.9717, 0.3418, 0.9854, 0.2968, 0.99, 0.25, 0.9854, 0.2032, 0.9717, 0.1582, 0.9496, 0.1167, 0.9197, 0.08029, 0.8833, 0.05045, 0.8418, 0.02827, 0.7968, 0.01461, 0.75, 0.01, 0.7032, 0.01461, 0.6582, 0.02827, 0.6167, 0.05045, 0.5803, 0.08029, 0.5504, 0.1167, 0.5283, 0.1582, 0.5146, 0.2032, 0.51, 0.25, 0.5146, 0.2968, 0.5283, 0.3418, 0.5504, 0.3833, 0.5803, 0.4197, 0.6167, 0.4496, 0.6582, 0.4717, 0.7032, 0.4854])
me_cylinder_006.materials.append(mat_material_009)
me_cylinder_006.use_remesh_fix_poles = True
me_cylinder_006.use_remesh_preserve_attributes = False
me_cylinder_006.use_mirror_vertex_groups = False
me_cylinder_006.update()
me_cylinder_005 = bpy.data.meshes.new('Cylinder.005')
me_cylinder_005.from_pydata([(0.0, 1.0, -1.0), (0.0, 1.0, 1.0), (0.1951, 0.9808, -1.0), (0.1951, 0.9808, 1.0), (0.3827, 0.9239, -1.0), (0.3827, 0.9239, 1.0), (0.5556, 0.8315, -1.0), (0.5556, 0.8315, 1.0), (0.7071, 0.7071, -1.0), (0.7071, 0.7071, 1.0), (0.8315, 0.5556, -1.0), (0.8315, 0.5556, 1.0), (0.9239, 0.3827, -1.0), (0.9239, 0.3827, 1.0), (0.9808, 0.1951, -1.0), (0.9808, 0.1951, 1.0), (1.0, 7.55e-08, -1.0), (1.0, 7.55e-08, 1.0), (0.9808, -0.1951, -1.0), (0.9808, -0.1951, 1.0), (0.9239, -0.3827, -1.0), (0.9239, -0.3827, 1.0), (0.8315, -0.5556, -1.0), (0.8315, -0.5556, 1.0), (0.7071, -0.7071, -1.0), (0.7071, -0.7071, 1.0), (0.5556, -0.8315, -1.0), (0.5556, -0.8315, 1.0), (0.3827, -0.9239, -1.0), (0.3827, -0.9239, 1.0), (0.1951, -0.9808, -1.0), (0.1951, -0.9808, 1.0), (-3.258e-07, -1.0, -1.0), (-3.258e-07, -1.0, 1.0), (-0.1951, -0.9808, -1.0), (-0.1951, -0.9808, 1.0), (-0.3827, -0.9239, -1.0), (-0.3827, -0.9239, 1.0), (-0.5556, -0.8315, -1.0), (-0.5556, -0.8315, 1.0), (-0.7071, -0.7071, -1.0), (-0.7071, -0.7071, 1.0), (-0.8315, -0.5556, -1.0), (-0.8315, -0.5556, 1.0), (-0.9239, -0.3827, -1.0), (-0.9239, -0.3827, 1.0), (-0.9808, -0.1951, -1.0), (-0.9808, -0.1951, 1.0), (-1.0, 9.656e-07, -1.0), (-1.0, 9.656e-07, 1.0), (-0.9808, 0.1951, -1.0), (-0.9808, 0.1951, 1.0), (-0.9239, 0.3827, -1.0), (-0.9239, 0.3827, 1.0), (-0.8315, 0.5556, -1.0), (-0.8315, 0.5556, 1.0), (-0.7071, 0.7071, -1.0), (-0.7071, 0.7071, 1.0), (-0.5556, 0.8315, -1.0), (-0.5556, 0.8315, 1.0), (-0.3827, 0.9239, -1.0), (-0.3827, 0.9239, 1.0), (-0.1951, 0.9808, -1.0), (-0.1951, 0.9808, 1.0)], [], [(0, 1, 3, 2), (2, 3, 5, 4), (4, 5, 7, 6), (6, 7, 9, 8), (8, 9, 11, 10), (10, 11, 13, 12), (12, 13, 15, 14), (14, 15, 17, 16), (16, 17, 19, 18), (18, 19, 21, 20), (20, 21, 23, 22), (22, 23, 25, 24), (24, 25, 27, 26), (26, 27, 29, 28), (28, 29, 31, 30), (30, 31, 33, 32), (32, 33, 35, 34), (34, 35, 37, 36), (36, 37, 39, 38), (38, 39, 41, 40), (40, 41, 43, 42), (42, 43, 45, 44), (44, 45, 47, 46), (46, 47, 49, 48), (48, 49, 51, 50), (50, 51, 53, 52), (52, 53, 55, 54), (54, 55, 57, 56), (56, 57, 59, 58), (58, 59, 61, 60), (3, 1, 63, 61, 59, 57, 55, 53, 51, 49, 47, 45, 43, 41, 39, 37, 35, 33, 31, 29, 27, 25, 23, 21, 19, 17, 15, 13, 11, 9, 7, 5), (60, 61, 63, 62), (62, 63, 1, 0), (0, 2, 4, 6, 8, 10, 12, 14, 16, 18, 20, 22, 24, 26, 28, 30, 32, 34, 36, 38, 40, 42, 44, 46, 48, 50, 52, 54, 56, 58, 60, 62)])
_uv = me_cylinder_005.uv_layers.new(name='UVMap')
_uv.uv.foreach_set('vector', [1.0, 0.5, 1.0, 1.0, 0.9688, 1.0, 0.9688, 0.5, 0.9688, 0.5, 0.9688, 1.0, 0.9375, 1.0, 0.9375, 0.5, 0.9375, 0.5, 0.9375, 1.0, 0.9062, 1.0, 0.9062, 0.5, 0.9062, 0.5, 0.9062, 1.0, 0.875, 1.0, 0.875, 0.5, 0.875, 0.5, 0.875, 1.0, 0.8438, 1.0, 0.8438, 0.5, 0.8438, 0.5, 0.8438, 1.0, 0.8125, 1.0, 0.8125, 0.5, 0.8125, 0.5, 0.8125, 1.0, 0.7812, 1.0, 0.7812, 0.5, 0.7812, 0.5, 0.7812, 1.0, 0.75, 1.0, 0.75, 0.5, 0.75, 0.5, 0.75, 1.0, 0.7188, 1.0, 0.7188, 0.5, 0.7188, 0.5, 0.7188, 1.0, 0.6875, 1.0, 0.6875, 0.5, 0.6875, 0.5, 0.6875, 1.0, 0.6562, 1.0, 0.6562, 0.5, 0.6562, 0.5, 0.6562, 1.0, 0.625, 1.0, 0.625, 0.5, 0.625, 0.5, 0.625, 1.0, 0.5938, 1.0, 0.5938, 0.5, 0.5938, 0.5, 0.5938, 1.0, 0.5625, 1.0, 0.5625, 0.5, 0.5625, 0.5, 0.5625, 1.0, 0.5312, 1.0, 0.5312, 0.5, 0.5312, 0.5, 0.5312, 1.0, 0.5, 1.0, 0.5, 0.5, 0.5, 0.5, 0.5, 1.0, 0.4688, 1.0, 0.4688, 0.5, 0.4688, 0.5, 0.4688, 1.0, 0.4375, 1.0, 0.4375, 0.5, 0.4375, 0.5, 0.4375, 1.0, 0.4062, 1.0, 0.4062, 0.5, 0.4062, 0.5, 0.4062, 1.0, 0.375, 1.0, 0.375, 0.5, 0.375, 0.5, 0.375, 1.0, 0.3438, 1.0, 0.3438, 0.5, 0.3438, 0.5, 0.3438, 1.0, 0.3125, 1.0, 0.3125, 0.5, 0.3125, 0.5, 0.3125, 1.0, 0.2812, 1.0, 0.2812, 0.5, 0.2812, 0.5, 0.2812, 1.0, 0.25, 1.0, 0.25, 0.5, 0.25, 0.5, 0.25, 1.0, 0.2188, 1.0, 0.2188, 0.5, 0.2188, 0.5, 0.2188, 1.0, 0.1875, 1.0, 0.1875, 0.5, 0.1875, 0.5, 0.1875, 1.0, 0.1562, 1.0, 0.1562, 0.5, 0.1562, 0.5, 0.1562, 1.0, 0.125, 1.0, 0.125, 0.5, 0.125, 0.5, 0.125, 1.0, 0.09375, 1.0, 0.09375, 0.5, 0.09375, 0.5, 0.09375, 1.0, 0.0625, 1.0, 0.0625, 0.5, 0.2968, 0.4854, 0.25, 0.49, 0.2032, 0.4854, 0.1582, 0.4717, 0.1167, 0.4496, 0.08029, 0.4197, 0.05045, 0.3833, 0.02827, 0.3418, 0.01461, 0.2968, 0.01, 0.25, 0.01461, 0.2032, 0.02827, 0.1582, 0.05045, 0.1167, 0.08029, 0.08029, 0.1167, 0.05045, 0.1582, 0.02827, 0.2032, 0.01461, 0.25, 0.01, 0.2968, 0.01461, 0.3418, 0.02827, 0.3833, 0.05045, 0.4197, 0.08029, 0.4496, 0.1167, 0.4717, 0.1582, 0.4854, 0.2032, 0.49, 0.25, 0.4854, 0.2968, 0.4717, 0.3418, 0.4496, 0.3833, 0.4197, 0.4197, 0.3833, 0.4496, 0.3418, 0.4717, 0.0625, 0.5, 0.0625, 1.0, 0.03125, 1.0, 0.03125, 0.5, 0.03125, 0.5, 0.03125, 1.0, 0.0, 1.0, 0.0, 0.5, 0.75, 0.49, 0.7968, 0.4854, 0.8418, 0.4717, 0.8833, 0.4496, 0.9197, 0.4197, 0.9496, 0.3833, 0.9717, 0.3418, 0.9854, 0.2968, 0.99, 0.25, 0.9854, 0.2032, 0.9717, 0.1582, 0.9496, 0.1167, 0.9197, 0.08029, 0.8833, 0.05045, 0.8418, 0.02827, 0.7968, 0.01461, 0.75, 0.01, 0.7032, 0.01461, 0.6582, 0.02827, 0.6167, 0.05045, 0.5803, 0.08029, 0.5504, 0.1167, 0.5283, 0.1582, 0.5146, 0.2032, 0.51, 0.25, 0.5146, 0.2968, 0.5283, 0.3418, 0.5504, 0.3833, 0.5803, 0.4197, 0.6167, 0.4496, 0.6582, 0.4717, 0.7032, 0.4854])
me_cylinder_005.materials.append(mat_material_008)
me_cylinder_005.use_remesh_fix_poles = True
me_cylinder_005.use_remesh_preserve_attributes = False
me_cylinder_005.use_mirror_vertex_groups = False
me_cylinder_005.update()
me_cylinder_007 = bpy.data.meshes.new('Cylinder.007')
me_cylinder_007.from_pydata([(0.0, 1.0, -1.0), (0.0, 1.0, 1.0), (0.1951, 0.9808, -1.0), (0.1951, 0.9808, 1.0), (0.3827, 0.9239, -1.0), (0.3827, 0.9239, 1.0), (0.5556, 0.8315, -1.0), (0.5556, 0.8315, 1.0), (0.7071, 0.7071, -1.0), (0.7071, 0.7071, 1.0), (0.8315, 0.5556, -1.0), (0.8315, 0.5556, 1.0), (0.9239, 0.3827, -1.0), (0.9239, 0.3827, 1.0), (0.9808, 0.1951, -1.0), (0.9808, 0.1951, 1.0), (1.0, 7.55e-08, -1.0), (1.0, 7.55e-08, 1.0), (0.9808, -0.1951, -1.0), (0.9808, -0.1951, 1.0), (0.9239, -0.3827, -1.0), (0.9239, -0.3827, 1.0), (0.8315, -0.5556, -1.0), (0.8315, -0.5556, 1.0), (0.7071, -0.7071, -1.0), (0.7071, -0.7071, 1.0), (0.5556, -0.8315, -1.0), (0.5556, -0.8315, 1.0), (0.3827, -0.9239, -1.0), (0.3827, -0.9239, 1.0), (0.1951, -0.9808, -1.0), (0.1951, -0.9808, 1.0), (-3.258e-07, -1.0, -1.0), (-3.258e-07, -1.0, 1.0), (-0.1951, -0.9808, -1.0), (-0.1951, -0.9808, 1.0), (-0.3827, -0.9239, -1.0), (-0.3827, -0.9239, 1.0), (-0.5556, -0.8315, -1.0), (-0.5556, -0.8315, 1.0), (-0.7071, -0.7071, -1.0), (-0.7071, -0.7071, 1.0), (-0.8315, -0.5556, -1.0), (-0.8315, -0.5556, 1.0), (-0.9239, -0.3827, -1.0), (-0.9239, -0.3827, 1.0), (-0.9808, -0.1951, -1.0), (-0.9808, -0.1951, 1.0), (-1.0, 9.656e-07, -1.0), (-1.0, 9.656e-07, 1.0), (-0.9808, 0.1951, -1.0), (-0.9808, 0.1951, 1.0), (-0.9239, 0.3827, -1.0), (-0.9239, 0.3827, 1.0), (-0.8315, 0.5556, -1.0), (-0.8315, 0.5556, 1.0), (-0.7071, 0.7071, -1.0), (-0.7071, 0.7071, 1.0), (-0.5556, 0.8315, -1.0), (-0.5556, 0.8315, 1.0), (-0.3827, 0.9239, -1.0), (-0.3827, 0.9239, 1.0), (-0.1951, 0.9808, -1.0), (-0.1951, 0.9808, 1.0)], [], [(0, 1, 3, 2), (2, 3, 5, 4), (4, 5, 7, 6), (6, 7, 9, 8), (8, 9, 11, 10), (10, 11, 13, 12), (12, 13, 15, 14), (14, 15, 17, 16), (16, 17, 19, 18), (18, 19, 21, 20), (20, 21, 23, 22), (22, 23, 25, 24), (24, 25, 27, 26), (26, 27, 29, 28), (28, 29, 31, 30), (30, 31, 33, 32), (32, 33, 35, 34), (34, 35, 37, 36), (36, 37, 39, 38), (38, 39, 41, 40), (40, 41, 43, 42), (42, 43, 45, 44), (44, 45, 47, 46), (46, 47, 49, 48), (48, 49, 51, 50), (50, 51, 53, 52), (52, 53, 55, 54), (54, 55, 57, 56), (56, 57, 59, 58), (58, 59, 61, 60), (3, 1, 63, 61, 59, 57, 55, 53, 51, 49, 47, 45, 43, 41, 39, 37, 35, 33, 31, 29, 27, 25, 23, 21, 19, 17, 15, 13, 11, 9, 7, 5), (60, 61, 63, 62), (62, 63, 1, 0), (0, 2, 4, 6, 8, 10, 12, 14, 16, 18, 20, 22, 24, 26, 28, 30, 32, 34, 36, 38, 40, 42, 44, 46, 48, 50, 52, 54, 56, 58, 60, 62)])
_uv = me_cylinder_007.uv_layers.new(name='UVMap')
_uv.uv.foreach_set('vector', [1.0, 0.5, 1.0, 1.0, 0.9688, 1.0, 0.9688, 0.5, 0.9688, 0.5, 0.9688, 1.0, 0.9375, 1.0, 0.9375, 0.5, 0.9375, 0.5, 0.9375, 1.0, 0.9062, 1.0, 0.9062, 0.5, 0.9062, 0.5, 0.9062, 1.0, 0.875, 1.0, 0.875, 0.5, 0.875, 0.5, 0.875, 1.0, 0.8438, 1.0, 0.8438, 0.5, 0.8438, 0.5, 0.8438, 1.0, 0.8125, 1.0, 0.8125, 0.5, 0.8125, 0.5, 0.8125, 1.0, 0.7812, 1.0, 0.7812, 0.5, 0.7812, 0.5, 0.7812, 1.0, 0.75, 1.0, 0.75, 0.5, 0.75, 0.5, 0.75, 1.0, 0.7188, 1.0, 0.7188, 0.5, 0.7188, 0.5, 0.7188, 1.0, 0.6875, 1.0, 0.6875, 0.5, 0.6875, 0.5, 0.6875, 1.0, 0.6562, 1.0, 0.6562, 0.5, 0.6562, 0.5, 0.6562, 1.0, 0.625, 1.0, 0.625, 0.5, 0.625, 0.5, 0.625, 1.0, 0.5938, 1.0, 0.5938, 0.5, 0.5938, 0.5, 0.5938, 1.0, 0.5625, 1.0, 0.5625, 0.5, 0.5625, 0.5, 0.5625, 1.0, 0.5312, 1.0, 0.5312, 0.5, 0.5312, 0.5, 0.5312, 1.0, 0.5, 1.0, 0.5, 0.5, 0.5, 0.5, 0.5, 1.0, 0.4688, 1.0, 0.4688, 0.5, 0.4688, 0.5, 0.4688, 1.0, 0.4375, 1.0, 0.4375, 0.5, 0.4375, 0.5, 0.4375, 1.0, 0.4062, 1.0, 0.4062, 0.5, 0.4062, 0.5, 0.4062, 1.0, 0.375, 1.0, 0.375, 0.5, 0.375, 0.5, 0.375, 1.0, 0.3438, 1.0, 0.3438, 0.5, 0.3438, 0.5, 0.3438, 1.0, 0.3125, 1.0, 0.3125, 0.5, 0.3125, 0.5, 0.3125, 1.0, 0.2812, 1.0, 0.2812, 0.5, 0.2812, 0.5, 0.2812, 1.0, 0.25, 1.0, 0.25, 0.5, 0.25, 0.5, 0.25, 1.0, 0.2188, 1.0, 0.2188, 0.5, 0.2188, 0.5, 0.2188, 1.0, 0.1875, 1.0, 0.1875, 0.5, 0.1875, 0.5, 0.1875, 1.0, 0.1562, 1.0, 0.1562, 0.5, 0.1562, 0.5, 0.1562, 1.0, 0.125, 1.0, 0.125, 0.5, 0.125, 0.5, 0.125, 1.0, 0.09375, 1.0, 0.09375, 0.5, 0.09375, 0.5, 0.09375, 1.0, 0.0625, 1.0, 0.0625, 0.5, 0.2968, 0.4854, 0.25, 0.49, 0.2032, 0.4854, 0.1582, 0.4717, 0.1167, 0.4496, 0.08029, 0.4197, 0.05045, 0.3833, 0.02827, 0.3418, 0.01461, 0.2968, 0.01, 0.25, 0.01461, 0.2032, 0.02827, 0.1582, 0.05045, 0.1167, 0.08029, 0.08029, 0.1167, 0.05045, 0.1582, 0.02827, 0.2032, 0.01461, 0.25, 0.01, 0.2968, 0.01461, 0.3418, 0.02827, 0.3833, 0.05045, 0.4197, 0.08029, 0.4496, 0.1167, 0.4717, 0.1582, 0.4854, 0.2032, 0.49, 0.25, 0.4854, 0.2968, 0.4717, 0.3418, 0.4496, 0.3833, 0.4197, 0.4197, 0.3833, 0.4496, 0.3418, 0.4717, 0.0625, 0.5, 0.0625, 1.0, 0.03125, 1.0, 0.03125, 0.5, 0.03125, 0.5, 0.03125, 1.0, 0.0, 1.0, 0.0, 0.5, 0.75, 0.49, 0.7968, 0.4854, 0.8418, 0.4717, 0.8833, 0.4496, 0.9197, 0.4197, 0.9496, 0.3833, 0.9717, 0.3418, 0.9854, 0.2968, 0.99, 0.25, 0.9854, 0.2032, 0.9717, 0.1582, 0.9496, 0.1167, 0.9197, 0.08029, 0.8833, 0.05045, 0.8418, 0.02827, 0.7968, 0.01461, 0.75, 0.01, 0.7032, 0.01461, 0.6582, 0.02827, 0.6167, 0.05045, 0.5803, 0.08029, 0.5504, 0.1167, 0.5283, 0.1582, 0.5146, 0.2032, 0.51, 0.25, 0.5146, 0.2968, 0.5283, 0.3418, 0.5504, 0.3833, 0.5803, 0.4197, 0.6167, 0.4496, 0.6582, 0.4717, 0.7032, 0.4854])
me_cylinder_007.materials.append(mat_material_008)
me_cylinder_007.use_remesh_fix_poles = True
me_cylinder_007.use_remesh_preserve_attributes = False
me_cylinder_007.use_mirror_vertex_groups = False
me_cylinder_007.update()

# ---- curves / text
txt_1 = bpy.data.curves.new('1', 'FONT')
txt_1.dimensions = '2D'
txt_1.body = '1'
txt_1.use_path_clamp = True
txt_1.size = 0.1
txt_1_002 = bpy.data.curves.new('1.002', 'FONT')
txt_1_002.dimensions = '2D'
txt_1_002.body = '2'
txt_1_002.use_path_clamp = True
txt_1_002.size = 0.1
txt_1_003 = bpy.data.curves.new('1.003', 'FONT')
txt_1_003.dimensions = '2D'
txt_1_003.body = '3'
txt_1_003.use_path_clamp = True
txt_1_003.size = 0.1
txt_1_004 = bpy.data.curves.new('1.004', 'FONT')
txt_1_004.dimensions = '2D'
txt_1_004.body = 'A'
txt_1_004.use_path_clamp = True
txt_1_004.size = 0.1
txt_1_005 = bpy.data.curves.new('1.005', 'FONT')
txt_1_005.dimensions = '2D'
txt_1_005.body = '4'
txt_1_005.use_path_clamp = True
txt_1_005.size = 0.1
txt_1_006 = bpy.data.curves.new('1.006', 'FONT')
txt_1_006.dimensions = '2D'
txt_1_006.body = '5'
txt_1_006.use_path_clamp = True
txt_1_006.size = 0.1
txt_1_007 = bpy.data.curves.new('1.007', 'FONT')
txt_1_007.dimensions = '2D'
txt_1_007.body = '6'
txt_1_007.use_path_clamp = True
txt_1_007.size = 0.1
txt_1_008 = bpy.data.curves.new('1.008', 'FONT')
txt_1_008.dimensions = '2D'
txt_1_008.body = 'B'
txt_1_008.use_path_clamp = True
txt_1_008.size = 0.1
txt_1_009 = bpy.data.curves.new('1.009', 'FONT')
txt_1_009.dimensions = '2D'
txt_1_009.body = '7'
txt_1_009.use_path_clamp = True
txt_1_009.size = 0.1
txt_1_010 = bpy.data.curves.new('1.010', 'FONT')
txt_1_010.dimensions = '2D'
txt_1_010.body = '8'
txt_1_010.use_path_clamp = True
txt_1_010.size = 0.1
txt_1_011 = bpy.data.curves.new('1.011', 'FONT')
txt_1_011.dimensions = '2D'
txt_1_011.body = '9'
txt_1_011.use_path_clamp = True
txt_1_011.size = 0.1
txt_1_012 = bpy.data.curves.new('1.012', 'FONT')
txt_1_012.dimensions = '2D'
txt_1_012.body = 'C'
txt_1_012.use_path_clamp = True
txt_1_012.size = 0.1
txt_1_013 = bpy.data.curves.new('1.013', 'FONT')
txt_1_013.dimensions = '2D'
txt_1_013.body = '*'
txt_1_013.use_path_clamp = True
txt_1_013.size = 0.1
txt_1_014 = bpy.data.curves.new('1.014', 'FONT')
txt_1_014.dimensions = '2D'
txt_1_014.body = '0'
txt_1_014.use_path_clamp = True
txt_1_014.size = 0.1
txt_1_015 = bpy.data.curves.new('1.015', 'FONT')
txt_1_015.dimensions = '2D'
txt_1_015.body = '#'
txt_1_015.use_path_clamp = True
txt_1_015.size = 0.1
txt_1_016 = bpy.data.curves.new('1.016', 'FONT')
txt_1_016.dimensions = '2D'
txt_1_016.body = 'D'
txt_1_016.use_path_clamp = True
txt_1_016.size = 0.1

# ---- objects
ob_light = bpy.data.objects.new('Light', light_light)
ob_camera = bpy.data.objects.new('Camera', cam_camera)
ob_cube = bpy.data.objects.new('Cube', me_cube_001)
ob_cube_001 = bpy.data.objects.new('Cube.001', me_cube_003)
ob_cube_004 = bpy.data.objects.new('Cube.004', me_cube_006)
ob_cube_005 = bpy.data.objects.new('Cube.005', me_cube_007)
ob_cube_006 = bpy.data.objects.new('Cube.006', me_cube_011)
ob_cube_002 = bpy.data.objects.new('Cube.002', me_cube_002)
ob_cube_003 = bpy.data.objects.new('Cube.003', me_cube_009)
ob_cube_007 = bpy.data.objects.new('Cube.007', me_cube_004)
ob_cube_023 = bpy.data.objects.new('Cube.023', me_cube_025)
ob_letter1 = bpy.data.objects.new('Letter1', txt_1)
ob_letter1_001 = bpy.data.objects.new('Letter1.001', txt_1_002)
ob_letter1_002 = bpy.data.objects.new('Letter1.002', txt_1_003)
ob_letter1_003 = bpy.data.objects.new('Letter1.003', txt_1_004)
ob_letter1_004 = bpy.data.objects.new('Letter1.004', txt_1_005)
ob_letter1_005 = bpy.data.objects.new('Letter1.005', txt_1_006)
ob_letter1_006 = bpy.data.objects.new('Letter1.006', txt_1_007)
ob_letter1_007 = bpy.data.objects.new('Letter1.007', txt_1_008)
ob_letter1_008 = bpy.data.objects.new('Letter1.008', txt_1_009)
ob_letter1_009 = bpy.data.objects.new('Letter1.009', txt_1_010)
ob_letter1_010 = bpy.data.objects.new('Letter1.010', txt_1_011)
ob_letter1_011 = bpy.data.objects.new('Letter1.011', txt_1_012)
ob_letter1_012 = bpy.data.objects.new('Letter1.012', txt_1_013)
ob_letter1_013 = bpy.data.objects.new('Letter1.013', txt_1_014)
ob_letter1_014 = bpy.data.objects.new('Letter1.014', txt_1_015)
ob_letter1_015 = bpy.data.objects.new('Letter1.015', txt_1_016)
ob_cube_008 = bpy.data.objects.new('Cube.008', me_cube)
ob_cube_009 = bpy.data.objects.new('Cube.009', me_cube_005)
ob_cube_010 = bpy.data.objects.new('Cube.010', me_cube_010)
ob_cube_011 = bpy.data.objects.new('Cube.011', me_cube_012)
ob_cylinder = bpy.data.objects.new('Cylinder', me_cylinder)
ob_cylinder_001 = bpy.data.objects.new('Cylinder.001', me_cylinder_001)
ob_cylinder_002 = bpy.data.objects.new('Cylinder.002', me_cylinder_002)
ob_cube_012 = bpy.data.objects.new('Cube.012', me_cube_008)
ob_cylinder_003 = bpy.data.objects.new('Cylinder.003', me_cylinder_003)
ob_cylinder_004 = bpy.data.objects.new('Cylinder.004', me_cylinder_006)
ob_cylinder_005 = bpy.data.objects.new('Cylinder.005', me_cylinder_005)
ob_cylinder_006 = bpy.data.objects.new('Cylinder.006', me_cylinder_007)

# ---- transforms, parenting, visibility, modifiers, constraints
ob_light.location = (4.076, 1.005, 5.904)
ob_light.rotation_euler = (0.6503, 0.05522, 1.866)
ob_light.lock_rotations_4d = False
ob_light.empty_display_type = 'ARROWS'
ob_light.color = (0.0, 0.0, 0.0, 0.0)
ob_light.lineart.crease_threshold = 0.0
ob_camera.location = (7.359, -6.926, 4.958)
ob_camera.rotation_euler = (1.109, 0.0, 0.8149)
ob_camera.lock_rotations_4d = False
ob_camera.empty_display_type = 'ARROWS'
ob_camera.color = (0.0, 0.0, 0.0, 0.0)
ob_camera.display_type = 'WIRE'
ob_camera.lineart.crease_threshold = 0.0
ob_cube.location = (0.0, 0.0, 0.0)
ob_cube.lineart.crease_threshold = 0.0
ob_cube_001.location = (0.0, 0.0, 0.0)
ob_cube_001.lineart.crease_threshold = 0.0
ob_cube_004.location = (0.0, 0.0, 0.0)
ob_cube_004.lineart.crease_threshold = 0.0
ob_cube_005.location = (0.0, 0.0, 0.0)
ob_cube_005.lineart.crease_threshold = 0.0
ob_cube_006.location = (0.3777, -0.01163, 1.658)
ob_cube_006.lineart.crease_threshold = 0.0
ob_cube_002.location = (0.0, 0.0, 0.0)
ob_cube_002.lineart.crease_threshold = 0.0
ob_cube_003.location = (0.0, 0.0, 0.0)
ob_cube_003.lineart.crease_threshold = 0.0
ob_cube_007.location = (0.04305, 0.6578, 1.995)
ob_cube_007.rotation_euler = (-1.571, 0.0, 0.0)
ob_cube_007.scale = (-0.02207, -0.008542, 0.2645)
ob_cube_007.lock_rotations_4d = False
ob_cube_007.empty_display_type = 'ARROWS'
ob_cube_007.lineart.crease_threshold = 0.0
ob_cube_023.location = (0.0, 0.0, 0.0)
ob_cube_023.lineart.crease_threshold = 0.0
ob_letter1.location = (1.059, 0.7511, 1.313)
ob_letter1.rotation_euler = (1.571, -4.371e-08, 1.571)
ob_letter1.lineart.crease_threshold = 0.0
ob_letter1_001.location = (1.059, 0.9126, 1.313)
ob_letter1_001.rotation_euler = (1.571, -4.371e-08, 1.571)
ob_letter1_001.lineart.crease_threshold = 0.0
ob_letter1_002.location = (1.059, 1.075, 1.313)
ob_letter1_002.rotation_euler = (1.571, -4.371e-08, 1.571)
ob_letter1_002.lineart.crease_threshold = 0.0
ob_letter1_003.location = (1.059, 1.232, 1.313)
ob_letter1_003.rotation_euler = (1.571, -4.371e-08, 1.571)
ob_letter1_003.lineart.crease_threshold = 0.0
ob_letter1_004.location = (1.059, 0.7511, 1.136)
ob_letter1_004.rotation_euler = (1.571, -4.371e-08, 1.571)
ob_letter1_004.lineart.crease_threshold = 0.0
ob_letter1_005.location = (1.059, 0.9126, 1.136)
ob_letter1_005.rotation_euler = (1.571, -4.371e-08, 1.571)
ob_letter1_005.lineart.crease_threshold = 0.0
ob_letter1_006.location = (1.059, 1.075, 1.136)
ob_letter1_006.rotation_euler = (1.571, -4.371e-08, 1.571)
ob_letter1_006.lineart.crease_threshold = 0.0
ob_letter1_007.location = (1.059, 1.237, 1.136)
ob_letter1_007.rotation_euler = (1.571, -4.371e-08, 1.571)
ob_letter1_007.lineart.crease_threshold = 0.0
ob_letter1_008.location = (1.059, 0.7511, 0.9599)
ob_letter1_008.rotation_euler = (1.571, -4.371e-08, 1.571)
ob_letter1_008.lineart.crease_threshold = 0.0
ob_letter1_009.location = (1.059, 0.9126, 0.9599)
ob_letter1_009.rotation_euler = (1.571, -4.371e-08, 1.571)
ob_letter1_009.lineart.crease_threshold = 0.0
ob_letter1_010.location = (1.059, 1.075, 0.9599)
ob_letter1_010.rotation_euler = (1.571, -4.371e-08, 1.571)
ob_letter1_010.lineart.crease_threshold = 0.0
ob_letter1_011.location = (1.059, 1.225, 0.9577)
ob_letter1_011.rotation_euler = (1.571, -4.371e-08, 1.571)
ob_letter1_011.lineart.crease_threshold = 0.0
ob_letter1_012.location = (1.059, 0.7517, 0.7634)
ob_letter1_012.rotation_euler = (1.571, -4.371e-08, 1.571)
ob_letter1_012.lineart.crease_threshold = 0.0
ob_letter1_013.location = (1.059, 0.9126, 0.7806)
ob_letter1_013.rotation_euler = (1.571, -4.371e-08, 1.571)
ob_letter1_013.lineart.crease_threshold = 0.0
ob_letter1_014.location = (1.059, 1.071, 0.7868)
ob_letter1_014.rotation_euler = (1.571, -4.371e-08, 1.571)
ob_letter1_014.lineart.crease_threshold = 0.0
ob_letter1_015.location = (1.059, 1.231, 0.7806)
ob_letter1_015.rotation_euler = (1.571, -4.371e-08, 1.571)
ob_letter1_015.lineart.crease_threshold = 0.0
ob_cube_008.location = (-0.6683, 0.2281, 1.145)
ob_cube_008.scale = (0.1096, -0.2575, 0.1096)
ob_cube_008.lineart.crease_threshold = 0.0
ob_cube_009.location = (-0.174, 0.2281, 1.145)
ob_cube_009.scale = (0.1096, -0.2575, 0.1096)
ob_cube_009.lineart.crease_threshold = 0.0
ob_cube_010.location = (-0.6683, 0.2281, 0.6876)
ob_cube_010.scale = (0.1096, -0.2575, 0.1096)
ob_cube_010.lineart.crease_threshold = 0.0
ob_cube_011.location = (-0.174, 0.2281, 0.6876)
ob_cube_011.scale = (0.1096, -0.2575, 0.1096)
ob_cube_011.lineart.crease_threshold = 0.0
ob_cylinder.location = (0.3985, -0.01621, 1.217)
ob_cylinder.rotation_euler = (1.571, -0.0, 0.0)
ob_cylinder.scale = (0.03948, 0.03948, 0.009486)
ob_cylinder.lineart.crease_threshold = 0.0
ob_cylinder_001.location = (0.5242, -0.01621, 1.217)
ob_cylinder_001.rotation_euler = (1.571, -0.0, 0.0)
ob_cylinder_001.scale = (0.03948, 0.03948, 0.009486)
ob_cylinder_001.lineart.crease_threshold = 0.0
ob_cylinder_002.location = (0.6595, -0.01621, 1.217)
ob_cylinder_002.rotation_euler = (1.571, -0.0, 0.0)
ob_cylinder_002.scale = (0.03948, 0.03948, 0.009486)
ob_cylinder_002.lineart.crease_threshold = 0.0
ob_cube_012.location = (-4.072, -0.7576, 0.5558)
ob_cube_012.scale = (0.6755, 0.7833, -0.02631)
ob_cube_012.lineart.crease_threshold = 0.0
ob_cylinder_003.location = (-4.333, -0.437, 0.6567)
ob_cylinder_003.scale = (0.1303, 0.1303, 0.08063)
ob_cylinder_003.lineart.crease_threshold = 0.0
ob_cylinder_004.location = (-4.333, -1.216, 0.6567)
ob_cylinder_004.scale = (0.1303, 0.1303, 0.08063)
ob_cylinder_004.lineart.crease_threshold = 0.0
ob_cylinder_005.location = (-4.333, -0.437, 0.8094)
ob_cylinder_005.scale = (0.02109, 0.02109, 0.07484)
ob_cylinder_005.lineart.crease_threshold = 0.0
ob_cylinder_006.location = (-4.333, -1.216, 0.8094)
ob_cylinder_006.scale = (0.02109, 0.02109, 0.07484)
ob_cylinder_006.lineart.crease_threshold = 0.0

# ---- collection membership
col_collection.objects.link(ob_light)
col_collection.objects.link(ob_camera)
col_collection.objects.link(ob_cube)
col_collection.objects.link(ob_cube_001)
col_collection.objects.link(ob_cube_004)
col_collection.objects.link(ob_cube_005)
col_collection.objects.link(ob_cube_006)
col_collection.objects.link(ob_cube_002)
col_collection.objects.link(ob_cube_003)
col_collection.objects.link(ob_cube_007)
col_collection_2.objects.link(ob_cube_023)
col_collection_2.objects.link(ob_letter1)
col_collection_2.objects.link(ob_letter1_001)
col_collection_2.objects.link(ob_letter1_002)
col_collection_2.objects.link(ob_letter1_003)
col_collection_2.objects.link(ob_letter1_004)
col_collection_2.objects.link(ob_letter1_005)
col_collection_2.objects.link(ob_letter1_006)
col_collection_2.objects.link(ob_letter1_007)
col_collection_2.objects.link(ob_letter1_008)
col_collection_2.objects.link(ob_letter1_009)
col_collection_2.objects.link(ob_letter1_010)
col_collection_2.objects.link(ob_letter1_011)
col_collection_2.objects.link(ob_letter1_012)
col_collection_2.objects.link(ob_letter1_013)
col_collection_2.objects.link(ob_letter1_014)
col_collection_2.objects.link(ob_letter1_015)
col_collection_2.objects.link(ob_cube_008)
col_collection_2.objects.link(ob_cube_009)
col_collection_2.objects.link(ob_cube_010)
col_collection_2.objects.link(ob_cube_011)
col_collection_2.objects.link(ob_cylinder)
col_collection_2.objects.link(ob_cylinder_001)
col_collection_2.objects.link(ob_cylinder_002)
col_collection_2.objects.link(ob_cube_012)
col_collection_2.objects.link(ob_cylinder_003)
col_collection_2.objects.link(ob_cylinder_004)
col_collection_2.objects.link(ob_cylinder_005)
col_collection_2.objects.link(ob_cylinder_006)

# ---- scene / render settings (as saved in the file)
scene.camera = ob_camera
scene.frame_start = 1; scene.frame_end = 250; scene.frame_set(67)
scene.render.engine = 'BLENDER_EEVEE_NEXT'
scene.cycles.use_denoising = False
scene.cycles.samples = 128
scene.cycles.sampling_pattern = 'TABULATED_SOBOL'
scene.cycles.use_adaptive_sampling = False
scene.cycles.use_light_tree = False
scene.view_settings.view_transform = 'Filmic'
bpy.context.view_layer.update()
